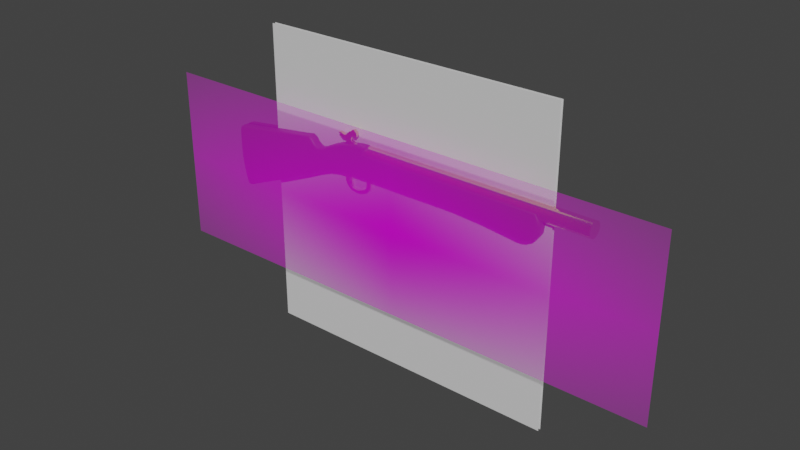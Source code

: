 # Source: Blunderbuss.blend  (saved by Blender 4.0.36; exported with 4.5.12 LTS)
import bpy
from mathutils import Matrix  # noqa: F401  (used for matrix-valued properties, if any)

bpy.ops.wm.read_factory_settings(use_empty=True)
scene = bpy.context.scene
scene.name = 'Scene'

# ---- collections
col_collection = bpy.data.collections.new('Collection'); scene.collection.children.link(col_collection)

# ---- images (referenced by path relative to the original .blend; pixels are not part of the script)
import os
ASSET_DIR = os.environ.get("B2B_ASSET_DIR", "")  # directory of the original .blend (textures are referenced by path, not embedded)
HERE = os.path.dirname(os.path.abspath(__file__))  # packed textures are extracted next to this script under _unpacked/

def load_image(name, relpath, width, height, colorspace="sRGB"):
    """Load a texture the original file referenced (path relative to the .blend, or extracted next to this script)."""
    p = next((c for c in (os.path.join(HERE, relpath), os.path.join(ASSET_DIR, relpath)) if relpath and os.path.exists(c)), "")
    if p:
        img = bpy.data.images.load(p, check_existing=True)
        img.name = name
    else:  # same state as the original file: an image datablock whose file is absent (Cycles renders it pink)
        img = bpy.data.images.new(name, width, height)
        img.source = "FILE"
        img.filepath = "//" + (relpath or name)
    img.colorspace_settings.name = colorspace
    return img
img_blunderbuss_reference_image_webp = load_image('Blunderbuss reference image.webp', 'Blunderbuss reference image.webp', 1024, 1024, 'sRGB')

# ---- materials (node trees are filled in below, after node groups)
mat_gold = bpy.data.materials.new('Gold')
mat_gold.use_transparent_shadow = False
mat_blunderbuss_reference_image = bpy.data.materials.new('Blunderbuss reference image')
mat_blunderbuss_reference_image.surface_render_method = 'BLENDED'
mat_blunderbuss_reference_image.blend_method = 'BLEND'
mat_wood = bpy.data.materials.new('Wood')
mat_wood.use_transparent_shadow = False

# ---- node groups
ng_auto_smooth = bpy.data.node_groups.new('Auto Smooth', 'GeometryNodeTree')
_s = ng_auto_smooth.interface.new_socket(name='Geometry', in_out='OUTPUT', socket_type='NodeSocketGeometry')
_s = ng_auto_smooth.interface.new_socket(name='Geometry', in_out='INPUT', socket_type='NodeSocketGeometry')
_s = ng_auto_smooth.interface.new_socket(name='Angle', in_out='INPUT', socket_type='NodeSocketFloat')
_s.subtype = 'ANGLE'
_s.min_value = 0.0
_s.max_value = 3.142
ng_auto_smooth.is_modifier = True
_N = ng_auto_smooth.nodes; _L = ng_auto_smooth.links
n0 = _N.new('NodeGroupOutput'); n0.name = 'Group Output'; n0.location = (480, -100)
n1 = _N.new('NodeGroupInput'); n1.name = 'Group Input'; n1.location = (-420, -300)
n2 = _N.new('NodeGroupInput'); n2.name = 'Group Input.001'; n2.location = (-60, -100)
n3 = _N.new('GeometryNodeSetShadeSmooth'); n3.name = 'Set Shade Smooth'; n3.location = (120, -100)
n3.domain = 'EDGE'
n4 = _N.new('GeometryNodeSetShadeSmooth'); n4.name = 'Set Shade Smooth.001'; n4.location = (300, -100)
n5 = _N.new('GeometryNodeInputMeshEdgeAngle'); n5.name = 'Edge Angle'; n5.location = (-420, -220)
n6 = _N.new('GeometryNodeInputEdgeSmooth'); n6.name = 'Is Edge Smooth'; n6.location = (-60, -160)
n7 = _N.new('GeometryNodeInputShadeSmooth'); n7.name = 'Is Face Smooth'; n7.location = (-240, -340)
n8 = _N.new('FunctionNodeBooleanMath'); n8.name = 'Boolean Math'; n8.location = (-60, -220)
n9 = _N.new('FunctionNodeCompare'); n9.name = 'Compare'; n9.location = (-240, -180)
n9.operation = 'LESS_EQUAL'
_L.new(n5.outputs[0], n9.inputs[0])
_L.new(n4.outputs[0], n0.inputs[0])
_L.new(n1.outputs[1], n9.inputs[1])
_L.new(n9.outputs[0], n8.inputs[0])
_L.new(n7.outputs[0], n8.inputs[1])
_L.new(n2.outputs[0], n3.inputs[0])
_L.new(n6.outputs[0], n3.inputs[1])
_L.new(n3.outputs[0], n4.inputs[0])
_L.new(n8.outputs[0], n3.inputs[2])
n0.is_active_output = True

# ---- material node trees
mat_gold.use_nodes = True; mat_gold.node_tree.nodes.clear()
_N = mat_gold.node_tree.nodes; _L = mat_gold.node_tree.links
n0 = _N.new('ShaderNodeBsdfPrincipled'); n0.name = 'Principled BSDF'; n0.location = (10, 300)
n0.inputs[0].default_value = (0.8001, 0.6722, 0.006913, 1.0)
n0.inputs[1].default_value = 1.0
n0.inputs[2].default_value = 0.1477
n0.inputs[3].default_value = 1.45
n1 = _N.new('ShaderNodeOutputMaterial'); n1.name = 'Material Output'; n1.location = (300, 300)
_L.new(n0.outputs[0], n1.inputs[0])
n1.is_active_output = True
mat_blunderbuss_reference_image.use_nodes = True; mat_blunderbuss_reference_image.node_tree.nodes.clear()
_N = mat_blunderbuss_reference_image.node_tree.nodes; _L = mat_blunderbuss_reference_image.node_tree.links
n0 = _N.new('ShaderNodeOutputMaterial'); n0.name = 'Material Output'; n0.location = (300, 300)
n1 = _N.new('ShaderNodeTexImage'); n1.name = 'Image Texture'; n1.location = (-200, 300)
n1.image = img_blunderbuss_reference_image_webp
n1.extension = 'CLIP'
n2 = _N.new('ShaderNodeBsdfPrincipled'); n2.name = 'Principled BSDF'; n2.location = (0, 300)
n2.inputs[3].default_value = 1.45
_L.new(n1.outputs[0], n2.inputs[0])
_L.new(n1.outputs[1], n2.inputs[4])
_L.new(n2.outputs[0], n0.inputs[0])
n0.is_active_output = True
mat_wood.use_nodes = True; mat_wood.node_tree.nodes.clear()
_N = mat_wood.node_tree.nodes; _L = mat_wood.node_tree.links
n0 = _N.new('ShaderNodeBsdfPrincipled'); n0.name = 'Principled BSDF'; n0.location = (10, 300)
n0.inputs[0].default_value = (0.1197, 0.04306, 0.009441, 1.0)
n0.inputs[3].default_value = 1.45
n1 = _N.new('ShaderNodeOutputMaterial'); n1.name = 'Material Output'; n1.location = (300, 300)
_L.new(n0.outputs[0], n1.inputs[0])
n1.is_active_output = True

# ---- world
world_world = bpy.data.worlds.new('World'); scene.world = world_world
world_world.use_nodes = True; world_world.node_tree.nodes.clear()
_N = world_world.node_tree.nodes; _L = world_world.node_tree.links
n0 = _N.new('ShaderNodeOutputWorld'); n0.name = 'World Output'; n0.location = (300, 300)
n1 = _N.new('ShaderNodeBackground'); n1.name = 'Background'; n1.location = (10, 300)
n1.inputs[0].default_value = (0.05088, 0.05088, 0.05088, 1.0)
_L.new(n1.outputs[0], n0.inputs[0])
n0.is_active_output = True
world_world.color = (0.05088, 0.05088, 0.05088)
world_world.use_sun_shadow = False
world_world.sun_shadow_jitter_overblur = 0.0

# ---- meshes
me_cylinder_008 = bpy.data.meshes.new('Cylinder.008')
me_cylinder_008.from_pydata([(0.0, 0.3048, -0.3048), (0.0, 0.3048, 0.3048), (0.05946, 0.2989, -0.3048), (0.05946, 0.2989, 0.3048), (0.1166, 0.2816, -0.3048), (0.1166, 0.2816, 0.3048), (0.1693, 0.2534, -0.3048), (0.1693, 0.2534, 0.3048), (0.2155, 0.2155, -0.3048), (0.2155, 0.2155, 0.3048), (0.2534, 0.1693, -0.3048), (0.2534, 0.1693, 0.3048), (0.2816, 0.1166, -0.3048), (0.2816, 0.1166, 0.3048), (0.2989, 0.05946, -0.3048), (0.2989, 0.05946, 0.3048), (0.3048, 0.0, -0.3048), (0.3048, 0.0, 0.3048), (0.2989, -0.05946, -0.3048), (0.2989, -0.05946, 0.3048), (0.2816, -0.1166, -0.3048), (0.2816, -0.1166, 0.3048), (0.2534, -0.1693, -0.3048), (0.2534, -0.1693, 0.3048), (0.2155, -0.2155, -0.3048), (0.2155, -0.2155, 0.3048), (0.1693, -0.2534, -0.3048), (0.1693, -0.2534, 0.3048), (0.1166, -0.2816, -0.3048), (0.1166, -0.2816, 0.3048), (0.05946, -0.2989, -0.3048), (0.05946, -0.2989, 0.3048), (0.0, -0.3048, -0.3048), (0.0, -0.3048, 0.3048), (-0.05946, -0.2989, -0.3048), (-0.05946, -0.2989, 0.3048), (-0.1166, -0.2816, -0.3048), (-0.1166, -0.2816, 0.3048), (-0.1693, -0.2534, -0.3048), (-0.1693, -0.2534, 0.3048), (-0.2155, -0.2155, -0.3048), (-0.2155, -0.2155, 0.3048), (-0.2534, -0.1693, -0.3048), (-0.2534, -0.1693, 0.3048), (-0.2816, -0.1166, -0.3048), (-0.2816, -0.1166, 0.3048), (-0.2989, -0.05946, -0.3048), (-0.2989, -0.05946, 0.3048), (-0.3048, 0.0, -0.3048), (-0.3048, 0.0, 0.3048), (-0.2989, 0.05946, -0.3048), (-0.2989, 0.05946, 0.3048), (-0.2816, 0.1166, -0.3048), (-0.2816, 0.1166, 0.3048), (-0.2534, 0.1693, -0.3048), (-0.2534, 0.1693, 0.3048), (-0.2155, 0.2155, -0.3048), (-0.2155, 0.2155, 0.3048), (-0.1693, 0.2534, -0.3048), (-0.1693, 0.2534, 0.3048), (-0.1166, 0.2816, -0.3048), (-0.1166, 0.2816, 0.3048), (-0.05946, 0.2989, -0.3048), (-0.05946, 0.2989, 0.3048)], [], [(0, 1, 3, 2), (2, 3, 5, 4), (4, 5, 7, 6), (6, 7, 9, 8), (8, 9, 11, 10), (10, 11, 13, 12), (12, 13, 15, 14), (14, 15, 17, 16), (16, 17, 19, 18), (18, 19, 21, 20), (20, 21, 23, 22), (22, 23, 25, 24), (24, 25, 27, 26), (26, 27, 29, 28), (28, 29, 31, 30), (30, 31, 33, 32), (32, 33, 35, 34), (34, 35, 37, 36), (36, 37, 39, 38), (38, 39, 41, 40), (40, 41, 43, 42), (42, 43, 45, 44), (44, 45, 47, 46), (46, 47, 49, 48), (48, 49, 51, 50), (50, 51, 53, 52), (52, 53, 55, 54), (54, 55, 57, 56), (56, 57, 59, 58), (58, 59, 61, 60), (3, 1, 63, 61, 59, 57, 55, 53, 51, 49, 47, 45, 43, 41, 39, 37, 35, 33, 31, 29, 27, 25, 23, 21, 19, 17, 15, 13, 11, 9, 7, 5), (60, 61, 63, 62), (62, 63, 1, 0), (0, 2, 4, 6, 8, 10, 12, 14, 16, 18, 20, 22, 24, 26, 28, 30, 32, 34, 36, 38, 40, 42, 44, 46, 48, 50, 52, 54, 56, 58, 60, 62)])
_uv = me_cylinder_008.uv_layers.new(name='UVMap')
_uv.uv.foreach_set('vector', [1.0, 0.5, 1.0, 1.0, 0.9688, 1.0, 0.9688, 0.5, 0.9688, 0.5, 0.9688, 1.0, 0.9375, 1.0, 0.9375, 0.5, 0.9375, 0.5, 0.9375, 1.0, 0.9062, 1.0, 0.9062, 0.5, 0.9062, 0.5, 0.9062, 1.0, 0.875, 1.0, 0.875, 0.5, 0.875, 0.5, 0.875, 1.0, 0.8438, 1.0, 0.8438, 0.5, 0.8438, 0.5, 0.8438, 1.0, 0.8125, 1.0, 0.8125, 0.5, 0.8125, 0.5, 0.8125, 1.0, 0.7812, 1.0, 0.7812, 0.5, 0.7812, 0.5, 0.7812, 1.0, 0.75, 1.0, 0.75, 0.5, 0.75, 0.5, 0.75, 1.0, 0.7188, 1.0, 0.7188, 0.5, 0.7188, 0.5, 0.7188, 1.0, 0.6875, 1.0, 0.6875, 0.5, 0.6875, 0.5, 0.6875, 1.0, 0.6562, 1.0, 0.6562, 0.5, 0.6562, 0.5, 0.6562, 1.0, 0.625, 1.0, 0.625, 0.5, 0.625, 0.5, 0.625, 1.0, 0.5938, 1.0, 0.5938, 0.5, 0.5938, 0.5, 0.5938, 1.0, 0.5625, 1.0, 0.5625, 0.5, 0.5625, 0.5, 0.5625, 1.0, 0.5312, 1.0, 0.5312, 0.5, 0.5312, 0.5, 0.5312, 1.0, 0.5, 1.0, 0.5, 0.5, 0.5, 0.5, 0.5, 1.0, 0.4688, 1.0, 0.4688, 0.5, 0.4688, 0.5, 0.4688, 1.0, 0.4375, 1.0, 0.4375, 0.5, 0.4375, 0.5, 0.4375, 1.0, 0.4062, 1.0, 0.4062, 0.5, 0.4062, 0.5, 0.4062, 1.0, 0.375, 1.0, 0.375, 0.5, 0.375, 0.5, 0.375, 1.0, 0.3438, 1.0, 0.3438, 0.5, 0.3438, 0.5, 0.3438, 1.0, 0.3125, 1.0, 0.3125, 0.5, 0.3125, 0.5, 0.3125, 1.0, 0.2812, 1.0, 0.2812, 0.5, 0.2812, 0.5, 0.2812, 1.0, 0.25, 1.0, 0.25, 0.5, 0.25, 0.5, 0.25, 1.0, 0.2188, 1.0, 0.2188, 0.5, 0.2188, 0.5, 0.2188, 1.0, 0.1875, 1.0, 0.1875, 0.5, 0.1875, 0.5, 0.1875, 1.0, 0.1562, 1.0, 0.1562, 0.5, 0.1562, 0.5, 0.1562, 1.0, 0.125, 1.0, 0.125, 0.5, 0.125, 0.5, 0.125, 1.0, 0.09375, 1.0, 0.09375, 0.5, 0.09375, 0.5, 0.09375, 1.0, 0.0625, 1.0, 0.0625, 0.5, 0.2968, 0.4854, 0.25, 0.49, 0.2032, 0.4854, 0.1582, 0.4717, 0.1167, 0.4496, 0.08029, 0.4197, 0.05045, 0.3833, 0.02827, 0.3418, 0.01461, 0.2968, 0.01, 0.25, 0.01461, 0.2032, 0.02827, 0.1582, 0.05045, 0.1167, 0.08029, 0.08029, 0.1167, 0.05045, 0.1582, 0.02827, 0.2032, 0.01461, 0.25, 0.01, 0.2968, 0.01461, 0.3418, 0.02827, 0.3833, 0.05045, 0.4197, 0.08029, 0.4496, 0.1167, 0.4717, 0.1582, 0.4854, 0.2032, 0.49, 0.25, 0.4854, 0.2968, 0.4717, 0.3418, 0.4496, 0.3833, 0.4197, 0.4197, 0.3833, 0.4496, 0.3418, 0.4717, 0.0625, 0.5, 0.0625, 1.0, 0.03125, 1.0, 0.03125, 0.5, 0.03125, 0.5, 0.03125, 1.0, 0.0, 1.0, 0.0, 0.5, 0.75, 0.49, 0.7968, 0.4854, 0.8418, 0.4717, 0.8833, 0.4496, 0.9197, 0.4197, 0.9496, 0.3833, 0.9717, 0.3418, 0.9854, 0.2968, 0.99, 0.25, 0.9854, 0.2032, 0.9717, 0.1582, 0.9496, 0.1167, 0.9197, 0.08029, 0.8833, 0.05045, 0.8418, 0.02827, 0.7968, 0.01461, 0.75, 0.01, 0.7032, 0.01461, 0.6582, 0.02827, 0.6167, 0.05045, 0.5803, 0.08029, 0.5504, 0.1167, 0.5283, 0.1582, 0.5146, 0.2032, 0.51, 0.25, 0.5146, 0.2968, 0.5283, 0.3418, 0.5504, 0.3833, 0.5803, 0.4197, 0.6167, 0.4496, 0.6582, 0.4717, 0.7032, 0.4854])
me_cylinder_008.materials.append(mat_gold)
me_cylinder_008.update()
me_blunderbuss_reference_image = bpy.data.meshes.new('Blunderbuss reference image')
me_blunderbuss_reference_image.from_pydata([(-1.499, -0.5, 0.0), (1.499, -0.5, 0.0), (-1.499, 0.5, 0.0), (1.499, 0.5, 0.0)], [], [(0, 1, 3, 2)])
_uv = me_blunderbuss_reference_image.uv_layers.new(name='UVMap')
_uv.uv.foreach_set('vector', [0.0, 0.0, 1.0, 0.0, 1.0, 1.0, 0.0, 1.0])
me_blunderbuss_reference_image.materials.append(mat_blunderbuss_reference_image)
me_blunderbuss_reference_image.update()
me_plane = bpy.data.meshes.new('Plane')
me_plane.from_pydata([(-0.06682, 0.1107, 0.01576), (-0.06871, 0.1126, 0.0131), (-0.06731, 0.1112, 0.01567), (-0.06777, 0.1116, 0.0154), (-0.06816, 0.112, 0.01498), (-0.06846, 0.1123, 0.01443), (-0.06865, 0.1125, 0.01379), (-0.07525, 0.1052, 0.0131), (-0.07328, 0.1034, 0.01576), (-0.07518, 0.1051, 0.01379), (-0.07499, 0.105, 0.01443), (-0.07467, 0.1047, 0.01498), (-0.07427, 0.1043, 0.0154), (-0.07379, 0.1039, 0.01567), (-0.06066, 0.1163, 0.01576), (-0.06229, 0.1184, 0.0131), (-0.06108, 0.1169, 0.01567), (-0.06148, 0.1174, 0.0154), (-0.06181, 0.1178, 0.01498), (-0.06207, 0.1181, 0.01443), (-0.06224, 0.1184, 0.01379), (-0.05453, 0.1204, 0.01576), (-0.05576, 0.1227, 0.0131), (-0.05484, 0.121, 0.01567), (-0.05514, 0.1216, 0.0154), (-0.0554, 0.1221, 0.01498), (-0.05559, 0.1224, 0.01443), (-0.05572, 0.1227, 0.01379), (-0.08064, 0.09934, 0.0131), (-0.07896, 0.09724, 0.01576), (-0.08058, 0.09927, 0.01379), (-0.08042, 0.09906, 0.01443), (-0.08015, 0.09873, 0.01498), (-0.0798, 0.09829, 0.0154), (-0.0794, 0.09779, 0.01567), (-0.0458, 0.1238, 0.01576), (-0.0467, 0.1263, 0.0131), (-0.04604, 0.1245, 0.01567), (-0.04625, 0.1251, 0.0154), (-0.04644, 0.1256, 0.01498), (-0.04658, 0.126, 0.01443), (-0.04667, 0.1262, 0.01379), (-0.03987, 0.1257, 0.01576), (-0.04039, 0.1283, 0.0131), (-0.04001, 0.1264, 0.01567), (-0.04013, 0.127, 0.0154), (-0.04024, 0.1276, 0.01498), (-0.04032, 0.128, 0.01443), (-0.04037, 0.1283, 0.01379), (-0.08374, 0.09756, 0.0131), (-0.08388, 0.09442, 0.01576), (-0.08374, 0.09745, 0.01379), (-0.08376, 0.09714, 0.01443), (-0.08378, 0.09664, 0.01498), (-0.08381, 0.09599, 0.0154), (-0.08384, 0.09523, 0.01567), (-0.08591, 0.09909, 0.0131), (-0.08785, 0.0972, 0.01576), (-0.08598, 0.09902, 0.01379), (-0.08617, 0.09883, 0.01443), (-0.08648, 0.09853, 0.01498), (-0.08688, 0.09814, 0.0154), (-0.08735, 0.09769, 0.01567), (-0.08844, 0.1029, 0.0131), (-0.09084, 0.1017, 0.01576), (-0.08852, 0.1029, 0.01379), (-0.08876, 0.1027, 0.01443), (-0.08914, 0.1026, 0.01498), (-0.08964, 0.1023, 0.0154), (-0.09022, 0.102, 0.01567), (-0.09108, 0.1105, 0.0131), (-0.0935, 0.1094, 0.01576), (-0.09116, 0.1105, 0.01379), (-0.0914, 0.1104, 0.01443), (-0.09179, 0.1102, 0.01498), (-0.09229, 0.11, 0.0154), (-0.09287, 0.1097, 0.01567), (-0.09314, 0.1141, 0.0131), (-0.09523, 0.1124, 0.01576), (-0.09321, 0.114, 0.01379), (-0.09342, 0.1139, 0.01443), (-0.09375, 0.1136, 0.01498), (-0.09419, 0.1133, 0.0154), (-0.09469, 0.1129, 0.01567), (-0.09452, 0.1154, 0.0131), (-0.09539, 0.1126, 0.01576), (-0.09455, 0.1153, 0.01379), (-0.09463, 0.115, 0.01443), (-0.09477, 0.1145, 0.01498), (-0.09495, 0.114, 0.0154), (-0.09517, 0.1133, 0.01567), (-0.09635, 0.1151, 0.0131), (-0.09569, 0.1125, 0.01576), (-0.09633, 0.115, 0.01379), (-0.09626, 0.1148, 0.01443), (-0.09616, 0.1144, 0.01498), (-0.09602, 0.1138, 0.0154), (-0.09586, 0.1132, 0.01567), (-0.1024, 0.1128, 0.0131), (-0.1016, 0.1103, 0.01576), (-0.1024, 0.1127, 0.01379), (-0.1023, 0.1125, 0.01443), (-0.1022, 0.1121, 0.01498), (-0.102, 0.1116, 0.0154), (-0.1018, 0.111, 0.01567), (-0.174, 0.09044, 0.0131), (-0.1726, 0.08807, 0.01576), (-0.1739, 0.09035, 0.01379), (-0.1738, 0.09012, 0.01443), (-0.1736, 0.08974, 0.01498), (-0.1733, 0.08925, 0.0154), (-0.173, 0.08868, 0.01567), (-0.1757, 0.08891, 0.0131), (-0.1735, 0.0873, 0.01576), (-0.1756, 0.08885, 0.01379), (-0.1754, 0.08869, 0.01443), (-0.1751, 0.08844, 0.01498), (-0.1746, 0.0881, 0.0154), (-0.1741, 0.08772, 0.01567), (-0.1773, 0.08535, 0.0131), (-0.1747, 0.08468, 0.01576), (-0.1772, 0.08532, 0.01379), (-0.177, 0.08526, 0.01443), (-0.1765, 0.08515, 0.01498), (-0.176, 0.08501, 0.0154), (-0.1754, 0.08485, 0.01567), (-0.1776, 0.08077, 0.0131), (-0.175, 0.08065, 0.01576), (-0.1776, 0.08076, 0.01379), (-0.1773, 0.08075, 0.01443), (-0.1769, 0.08073, 0.01498), (-0.1763, 0.08071, 0.0154), (-0.1757, 0.08068, 0.01567), (-0.178, 0.0594, 0.0131), (-0.1753, 0.05939, 0.01576), (-0.1779, 0.05939, 0.01379), (-0.1776, 0.05939, 0.01443), (-0.1772, 0.05939, 0.01498), (-0.1767, 0.05939, 0.0154), (-0.176, 0.05939, 0.01567), (-0.1778, 0.03853, 0.0131), (-0.1751, 0.03859, 0.01576), (-0.1777, 0.03853, 0.01379), (-0.1774, 0.03854, 0.01443), (-0.177, 0.03855, 0.01498), (-0.1764, 0.03856, 0.0154), (-0.1758, 0.03858, 0.01567), (-0.177, 0.01487, 0.0131), (-0.1743, 0.01503, 0.01576), (-0.1769, 0.01488, 0.01379), (-0.1766, 0.01489, 0.01443), (-0.1762, 0.01492, 0.01498), (-0.1756, 0.01495, 0.0154), (-0.175, 0.01499, 0.01567), (-0.1754, -0.003194, 0.0131), (-0.1727, -0.00293, 0.01576), (-0.1753, -0.003185, 0.01379), (-0.175, -0.003159, 0.01443), (-0.1746, -0.003117, 0.01498), (-0.174, -0.003062, 0.0154), (-0.1734, -0.002998, 0.01567), (-0.1733, -0.02177, 0.0131), (-0.1707, -0.02134, 0.01576), (-0.1732, -0.02175, 0.01379), (-0.1729, -0.02171, 0.01443), (-0.1725, -0.02164, 0.01498), (-0.172, -0.02155, 0.0154), (-0.1713, -0.02145, 0.01567), (-0.1719, -0.02813, 0.0131), (-0.1695, -0.02693, 0.01576), (-0.1718, -0.02809, 0.01379), (-0.1716, -0.02797, 0.01443), (-0.1712, -0.02778, 0.01498), (-0.1707, -0.02753, 0.0154), (-0.1701, -0.02724, 0.01567), (-0.1704, -0.02991, 0.0131), (-0.1689, -0.02761, 0.01576), (-0.1704, -0.02983, 0.01379), (-0.1702, -0.0296, 0.01443), (-0.17, -0.02924, 0.01498), (-0.1697, -0.02876, 0.0154), (-0.1693, -0.02821, 0.01567), (-0.1688, -0.03042, 0.0131), (-0.1689, -0.02761, 0.01576), (-0.1688, -0.03032, 0.01379), (-0.1688, -0.03004, 0.01443), (-0.1688, -0.0296, 0.01498), (-0.1689, -0.02902, 0.0154), (-0.1689, -0.02834, 0.01567), (-0.1668, -0.02966, 0.0131), (-0.1682, -0.02736, 0.01576), (-0.1668, -0.02958, 0.01379), (-0.1669, -0.02935, 0.01443), (-0.1672, -0.02898, 0.01498), (-0.1675, -0.02851, 0.0154), (-0.1678, -0.02795, 0.01567), (-0.1603, -0.01982, 0.01576), (-0.1585, -0.02177, 0.0131), (-0.1598, -0.02033, 0.01567), (-0.1594, -0.02079, 0.0154), (-0.159, -0.0212, 0.01498), (-0.1587, -0.02151, 0.01443), (-0.1586, -0.0217, 0.01379), (-0.1419, -0.00302, 0.01576), (-0.1402, -0.004975, 0.0131), (-0.1415, -0.003526, 0.01567), (-0.1411, -0.003998, 0.0154), (-0.1407, -0.004403, 0.01498), (-0.1404, -0.004713, 0.01443), (-0.1402, -0.004909, 0.01379), (-0.1227, 0.01105, 0.0131), (-0.1246, 0.01298, 0.01576), (-0.1228, 0.01112, 0.01379), (-0.123, 0.01131, 0.01443), (-0.1233, 0.01162, 0.01498), (-0.1236, 0.01201, 0.0154), (-0.1241, 0.01248, 0.01567), (-0.09578, 0.03726, 0.0131), (-0.09764, 0.03915, 0.01576), (-0.09584, 0.03732, 0.01379), (-0.09603, 0.03751, 0.01443), (-0.09632, 0.03781, 0.01498), (-0.09671, 0.0382, 0.0154), (-0.09716, 0.03866, 0.01567), (-0.07903, 0.05431, 0.0131), (-0.08081, 0.05629, 0.01576), (-0.0791, 0.05437, 0.01379), (-0.07927, 0.05457, 0.01443), (-0.07955, 0.05489, 0.01498), (-0.07992, 0.0553, 0.0154), (-0.08035, 0.05578, 0.01567), (-0.06963, 0.06169, 0.0131), (-0.07098, 0.064, 0.01576), (-0.06968, 0.06176, 0.01379), (-0.06981, 0.062, 0.01443), (-0.07003, 0.06236, 0.01498), (-0.07031, 0.06284, 0.0154), (-0.07063, 0.0634, 0.01567), (-0.0616, 0.06784, 0.01576), (-0.06092, 0.06525, 0.0131), (-0.06142, 0.06717, 0.01567), (-0.06126, 0.06654, 0.0154), (-0.06112, 0.06601, 0.01498), (-0.06101, 0.06559, 0.01443), (-0.06094, 0.06534, 0.01379), (-0.03318, 0.07192, 0.01576), (-0.03298, 0.06927, 0.0131), (-0.03313, 0.07123, 0.01567), (-0.03308, 0.07059, 0.0154), (-0.03304, 0.07004, 0.01498), (-0.03301, 0.06962, 0.01443), (-0.03299, 0.06936, 0.01379), (-0.01505, 0.06957, 0.0131), (-0.01505, 0.07223, 0.01576), (-0.01505, 0.06966, 0.01379), (-0.01505, 0.06993, 0.01443), (-0.01505, 0.07035, 0.01498), (-0.01505, 0.0709, 0.0154), (-0.01505, 0.07154, 0.01567), (0.006737, 0.06932, 0.0131), (0.006723, 0.07197, 0.01576), (0.006737, 0.06941, 0.01379), (0.006735, 0.06967, 0.01443), (0.006733, 0.0701, 0.01498), (0.00673, 0.07065, 0.0154), (0.006727, 0.07129, 0.01567), (0.03265, 0.06983, 0.0131), (0.03264, 0.07248, 0.01576), (0.03265, 0.06992, 0.01379), (0.03265, 0.07018, 0.01443), (0.03265, 0.0706, 0.01498), (0.03265, 0.07115, 0.0154), (0.03264, 0.07179, 0.01567), (0.05306, 0.06957, 0.0131), (0.05325, 0.07222, 0.01576), (0.05307, 0.06966, 0.01379), (0.05309, 0.06993, 0.01443), (0.05312, 0.07035, 0.01498), (0.05316, 0.0709, 0.0154), (0.0532, 0.07154, 0.01567), (0.06476, 0.06805, 0.0131), (0.0651, 0.07068, 0.01576), (0.06477, 0.06814, 0.01379), (0.06481, 0.0684, 0.01443), (0.06486, 0.06882, 0.01498), (0.06493, 0.06936, 0.0154), (0.06501, 0.07, 0.01567), (0.07462, 0.06677, 0.0131), (0.07501, 0.0694, 0.01576), (0.07463, 0.06686, 0.01379), (0.07467, 0.06713, 0.01443), (0.07474, 0.06754, 0.01498), (0.07482, 0.06809, 0.0154), (0.07491, 0.06872, 0.01567), (0.08207, 0.0655, 0.0131), (0.08261, 0.0681, 0.01576), (0.08209, 0.06559, 0.01379), (0.08215, 0.06585, 0.01443), (0.08223, 0.06626, 0.01498), (0.08234, 0.0668, 0.0154), (0.08247, 0.06743, 0.01567), (0.09056, 0.06347, 0.0131), (0.09121, 0.06604, 0.01576), (0.09058, 0.06355, 0.01379), (0.09065, 0.06381, 0.01443), (0.09075, 0.06422, 0.01498), (0.09088, 0.06475, 0.0154), (0.09104, 0.06537, 0.01567), (0.09927, 0.06118, 0.0131), (0.09993, 0.06375, 0.01576), (0.0993, 0.06126, 0.01379), (0.09936, 0.06152, 0.01443), (0.09947, 0.06193, 0.01498), (0.0996, 0.06246, 0.0154), (0.09976, 0.06308, 0.01567), (0.1066, 0.0594, 0.0131), (0.1072, 0.06198, 0.01576), (0.1066, 0.05948, 0.01379), (0.1067, 0.05974, 0.01443), (0.1068, 0.06015, 0.01498), (0.1069, 0.06069, 0.0154), (0.1071, 0.06131, 0.01567), (0.1133, 0.05787, 0.0131), (0.1137, 0.0605, 0.01576), (0.1133, 0.05796, 0.01379), (0.1133, 0.05822, 0.01443), (0.1134, 0.05864, 0.01498), (0.1135, 0.05918, 0.0154), (0.1136, 0.05982, 0.01567), (0.1167, 0.05761, 0.0131), (0.1163, 0.06031, 0.01576), (0.1167, 0.05771, 0.01379), (0.1167, 0.05797, 0.01443), (0.1166, 0.0584, 0.01498), (0.1165, 0.05896, 0.0154), (0.1164, 0.05961, 0.01567), (0.1193, 0.05863, 0.0131), (0.1182, 0.06102, 0.01576), (0.1193, 0.05871, 0.01379), (0.1192, 0.05895, 0.01443), (0.119, 0.05933, 0.01498), (0.1188, 0.05983, 0.0154), (0.1185, 0.0604, 0.01567), (0.1227, 0.06067, 0.0131), (0.1209, 0.06269, 0.01576), (0.1226, 0.06074, 0.01379), (0.1224, 0.06094, 0.01443), (0.1221, 0.06126, 0.01498), (0.1218, 0.06168, 0.0154), (0.1213, 0.06217, 0.01567), (0.1263, 0.06525, 0.0131), (0.124, 0.06658, 0.01576), (0.1263, 0.06529, 0.01379), (0.126, 0.06543, 0.01443), (0.1257, 0.06564, 0.01498), (0.1252, 0.06591, 0.0154), (0.1246, 0.06624, 0.01567), (0.1289, 0.07186, 0.0131), (0.1263, 0.07265, 0.01576), (0.1288, 0.07189, 0.01379), (0.1285, 0.07197, 0.01443), (0.1281, 0.07209, 0.01498), (0.1276, 0.07226, 0.0154), (0.127, 0.07245, 0.01567), (0.1305, 0.07848, 0.0131), (0.1278, 0.07887, 0.01576), (0.1304, 0.07849, 0.01379), (0.1301, 0.07853, 0.01443), (0.1297, 0.07859, 0.01498), (0.1291, 0.07867, 0.0154), (0.1285, 0.07876, 0.01567), (0.1308, 0.08484, 0.0131), (0.1282, 0.08497, 0.01576), (0.1307, 0.08484, 0.01379), (0.1305, 0.08486, 0.01443), (0.13, 0.08488, 0.01498), (0.1295, 0.0849, 0.0154), (0.1288, 0.08493, 0.01567), (0.1312, 0.09247, 0.0131), (0.1285, 0.09257, 0.01576), (0.1311, 0.09247, 0.01379), (0.1308, 0.09248, 0.01443), (0.1304, 0.0925, 0.01498), (0.1298, 0.09252, 0.0154), (0.1292, 0.09254, 0.01567), (0.1313, 0.09731, 0.0131), (0.1286, 0.09709, 0.01576), (0.1312, 0.0973, 0.01379), (0.1309, 0.09728, 0.01443), (0.1305, 0.09724, 0.01498), (0.1299, 0.0972, 0.0154), (0.1293, 0.09715, 0.01567), (0.1279, 0.1151, 0.0131), (0.1257, 0.1125, 0.01576), (0.1279, 0.115, 0.01379), (0.1276, 0.1148, 0.01443), (0.1273, 0.1144, 0.01498), (0.1268, 0.1138, 0.0154), (0.1263, 0.1132, 0.01567), (0.09778, 0.1159, 0.0131), (0.09777, 0.1132, 0.01576), (0.09778, 0.1158, 0.01379), (0.09778, 0.1155, 0.01443), (0.09778, 0.1151, 0.01498), (0.09778, 0.1146, 0.0154), (0.09778, 0.1139, 0.01567), (0.06912, 0.1154, 0.0131), (0.06917, 0.1127, 0.01576), (0.06912, 0.1153, 0.01379), (0.06912, 0.115, 0.01443), (0.06913, 0.1146, 0.01498), (0.06914, 0.114, 0.0154), (0.06916, 0.1134, 0.01567), (0.03242, 0.1146, 0.0131), (0.03246, 0.112, 0.01576), (0.03242, 0.1145, 0.01379), (0.03243, 0.1143, 0.01443), (0.03243, 0.1138, 0.01498), (0.03244, 0.1133, 0.0154), (0.03245, 0.1126, 0.01567), (0.007425, 0.1146, 0.0131), (0.007387, 0.112, 0.01576), (0.007424, 0.1145, 0.01379), (0.00742, 0.1143, 0.01443), (0.007414, 0.1138, 0.01498), (0.007406, 0.1133, 0.0154), (0.007397, 0.1126, 0.01567), (-0.02113, 0.1154, 0.0131), (-0.0212, 0.1127, 0.01576), (-0.02113, 0.1153, 0.01379), (-0.02114, 0.115, 0.01443), (-0.02115, 0.1146, 0.01498), (-0.02116, 0.114, 0.0154), (-0.02118, 0.1134, 0.01567), (-0.0287, 0.1156, 0.0131), (-0.02875, 0.113, 0.01576), (-0.0287, 0.1155, 0.01379), (-0.0287, 0.1153, 0.01443), (-0.02871, 0.1148, 0.01498), (-0.02872, 0.1143, 0.0154), (-0.02873, 0.1137, 0.01567), (-0.03408, 0.1156, 0.0131), (-0.03674, 0.113, 0.01576), (-0.03418, 0.1155, 0.01379), (-0.03444, 0.1153, 0.01443), (-0.03486, 0.1148, 0.01498), (-0.03541, 0.1143, 0.0154), (-0.03605, 0.1137, 0.01567), (-0.03408, 0.1289, 0.0131), (-0.03674, 0.126, 0.01576), (-0.03418, 0.1288, 0.01379), (-0.03444, 0.1285, 0.01443), (-0.03486, 0.128, 0.01498), (-0.03541, 0.1274, 0.0154), (-0.03605, 0.1267, 0.01567), (-0.03844, 0.07122, 0.01576), (-0.03824, 0.06857, 0.0131), (-0.03839, 0.07053, 0.01567), (-0.03834, 0.06989, 0.0154), (-0.0383, 0.06934, 0.01498), (-0.03827, 0.06892, 0.01443), (-0.03825, 0.06866, 0.01379), (-0.04735, 0.07106, 0.01576), (-0.04645, 0.06842, 0.0131), (-0.04712, 0.07037, 0.01567), (-0.0469, 0.06974, 0.0154), (-0.04672, 0.06919, 0.01498), (-0.04657, 0.06877, 0.01443), (-0.04648, 0.06851, 0.01379), (-0.04994, 0.06914, 0.01576), (-0.04908, 0.06647, 0.0131), (-0.04972, 0.06845, 0.01567), (-0.04951, 0.06781, 0.0154), (-0.04933, 0.06726, 0.01498), (-0.0492, 0.06683, 0.01443), (-0.04911, 0.06657, 0.01379), (-0.05116, 0.06915, 0.01576), (-0.05101, 0.0665, 0.0131), (-0.05112, 0.06847, 0.01567), (-0.05109, 0.06783, 0.0154), (-0.05106, 0.06728, 0.01498), (-0.05103, 0.06685, 0.01443), (-0.05102, 0.06659, 0.01379), (-0.06229, 0.1184, 0.006844), (-0.06871, 0.1126, 0.006844), (-0.07525, 0.1052, 0.006844), (-0.08064, 0.09934, 0.006844), (-0.05576, 0.1227, 0.006844), (-0.0467, 0.1263, 0.006844), (-0.08374, 0.09756, 0.006844), (-0.04039, 0.1283, 0.006844), (-0.03408, 0.1289, 0.006844), (-0.08591, 0.09909, 0.006844), (-0.08844, 0.1029, 0.006844), (-0.09108, 0.1105, 0.006844), (-0.09314, 0.1141, 0.006844), (-0.09452, 0.1154, 0.006844), (-0.09635, 0.1151, 0.006844), (-0.1024, 0.1128, 0.006844), (-0.174, 0.09044, 0.006844), (-0.1757, 0.08891, 0.006844), (-0.1773, 0.08535, 0.006844), (-0.1776, 0.08077, 0.006844), (-0.178, 0.0594, 0.006844), (-0.1778, 0.03853, 0.006844), (-0.177, 0.01487, 0.006844), (-0.1754, -0.003194, 0.006844), (-0.1733, -0.02177, 0.006844), (-0.1719, -0.02813, 0.006844), (-0.1704, -0.02991, 0.006844), (-0.1688, -0.03042, 0.006844), (-0.1668, -0.02966, 0.006844), (-0.1585, -0.02177, 0.006844), (-0.1402, -0.004975, 0.006844), (-0.1227, 0.01105, 0.006844), (-0.09578, 0.03726, 0.006844), (-0.07903, 0.05431, 0.006844), (-0.06963, 0.06169, 0.006844), (-0.06092, 0.06525, 0.006844), (-0.05101, 0.0665, 0.006844), (-0.03298, 0.06927, 0.006844), (-0.01505, 0.06957, 0.006844), (-0.03824, 0.06857, 0.006844), (0.006737, 0.06932, 0.006844), (0.03265, 0.06983, 0.006844), (0.05306, 0.06957, 0.006844), (0.06476, 0.06805, 0.006844), (0.07462, 0.06677, 0.006844), (0.08207, 0.0655, 0.006844), (0.09056, 0.06347, 0.006844), (0.09927, 0.06118, 0.006844), (0.1066, 0.0594, 0.006844), (0.1133, 0.05787, 0.006844), (0.1167, 0.05761, 0.006844), (0.1193, 0.05863, 0.006844), (0.1227, 0.06067, 0.006844), (0.1263, 0.06525, 0.006844), (0.1289, 0.07186, 0.006844), (0.1305, 0.07848, 0.006844), (0.1308, 0.08484, 0.006844), (0.1312, 0.09247, 0.006844), (0.1313, 0.09731, 0.006844), (0.1279, 0.1151, 0.006844), (0.09778, 0.1159, 0.006844), (0.06912, 0.1154, 0.006844), (0.03242, 0.1146, 0.006844), (0.007425, 0.1146, 0.006844), (-0.02113, 0.1154, 0.006844), (-0.0287, 0.1156, 0.006844), (-0.03408, 0.1156, 0.006844), (-0.04645, 0.06842, 0.006844), (-0.04908, 0.06647, 0.006844)], [], [(486, 489, 49, 28), (520, 521, 252, 246), (513, 514, 210, 204), (514, 515, 217, 210), (491, 490, 43, 448), (515, 516, 224, 217), (516, 517, 231, 224), (517, 518, 239, 231), (520, 246, 456, 522), (523, 524, 266, 259), (524, 525, 273, 266), (525, 526, 280, 273), (526, 527, 287, 280), (527, 528, 294, 287), (528, 529, 301, 294), (529, 530, 308, 301), (530, 531, 315, 308), (531, 532, 322, 315), (532, 533, 329, 322), (533, 534, 336, 329), (534, 535, 343, 336), (485, 486, 28, 7), (535, 536, 350, 343), (484, 485, 7, 1), (536, 537, 357, 350), (488, 487, 22, 36), (537, 538, 364, 357), (487, 483, 15, 22), (538, 539, 371, 364), (539, 540, 378, 371), (540, 541, 385, 378), (541, 542, 392, 385), (490, 488, 36, 43), (542, 543, 399, 392), (492, 493, 63, 56), (543, 544, 406, 399), (493, 494, 70, 63), (544, 545, 413, 406), (494, 495, 77, 70), (545, 546, 420, 413), (495, 496, 84, 77), (546, 547, 427, 420), (496, 497, 91, 84), (547, 548, 434, 427), (497, 498, 98, 91), (548, 549, 441, 434), (498, 499, 105, 98), (549, 491, 448, 441), (499, 500, 112, 105), (550, 522, 456, 463), (500, 501, 119, 112), (489, 492, 56, 49), (501, 502, 126, 119), (502, 503, 133, 126), (503, 504, 140, 133), (504, 505, 147, 140), (505, 506, 154, 147), (551, 550, 463, 470), (506, 507, 161, 154), (507, 508, 168, 161), (508, 509, 175, 168), (509, 510, 182, 175), (510, 511, 189, 182), (511, 512, 197, 189), (512, 513, 204, 197), (521, 523, 259, 252), (483, 484, 1, 15), (476, 238, 240, 478), (478, 240, 241, 479), (479, 241, 242, 480), (480, 242, 243, 481), (481, 243, 244, 482), (482, 244, 239, 477), (1, 7, 9, 6), (6, 9, 10, 5), (5, 10, 11, 4), (4, 11, 12, 3), (3, 12, 13, 2), (2, 13, 8, 0), (15, 1, 6, 20), (20, 6, 5, 19), (19, 5, 4, 18), (18, 4, 3, 17), (17, 3, 2, 16), (16, 2, 0, 14), (22, 15, 20, 27), (27, 20, 19, 26), (26, 19, 18, 25), (25, 18, 17, 24), (24, 17, 16, 23), (23, 16, 14, 21), (7, 28, 30, 9), (9, 30, 31, 10), (10, 31, 32, 11), (11, 32, 33, 12), (12, 33, 34, 13), (13, 34, 29, 8), (36, 22, 27, 41), (41, 27, 26, 40), (40, 26, 25, 39), (39, 25, 24, 38), (38, 24, 23, 37), (37, 23, 21, 35), (43, 36, 41, 48), (48, 41, 40, 47), (47, 40, 39, 46), (46, 39, 38, 45), (45, 38, 37, 44), (44, 37, 35, 42), (28, 49, 51, 30), (30, 51, 52, 31), (31, 52, 53, 32), (32, 53, 54, 33), (33, 54, 55, 34), (34, 55, 50, 29), (49, 56, 58, 51), (51, 58, 59, 52), (52, 59, 60, 53), (53, 60, 61, 54), (54, 61, 62, 55), (55, 62, 57, 50), (56, 63, 65, 58), (58, 65, 66, 59), (59, 66, 67, 60), (60, 67, 68, 61), (61, 68, 69, 62), (62, 69, 64, 57), (63, 70, 72, 65), (65, 72, 73, 66), (66, 73, 74, 67), (67, 74, 75, 68), (68, 75, 76, 69), (69, 76, 71, 64), (70, 77, 79, 72), (72, 79, 80, 73), (73, 80, 81, 74), (74, 81, 82, 75), (75, 82, 83, 76), (76, 83, 78, 71), (77, 84, 86, 79), (79, 86, 87, 80), (80, 87, 88, 81), (81, 88, 89, 82), (82, 89, 90, 83), (83, 90, 85, 78), (84, 91, 93, 86), (86, 93, 94, 87), (87, 94, 95, 88), (88, 95, 96, 89), (89, 96, 97, 90), (90, 97, 92, 85), (91, 98, 100, 93), (93, 100, 101, 94), (94, 101, 102, 95), (95, 102, 103, 96), (96, 103, 104, 97), (97, 104, 99, 92), (98, 105, 107, 100), (100, 107, 108, 101), (101, 108, 109, 102), (102, 109, 110, 103), (103, 110, 111, 104), (104, 111, 106, 99), (105, 112, 114, 107), (107, 114, 115, 108), (108, 115, 116, 109), (109, 116, 117, 110), (110, 117, 118, 111), (111, 118, 113, 106), (112, 119, 121, 114), (114, 121, 122, 115), (115, 122, 123, 116), (116, 123, 124, 117), (117, 124, 125, 118), (118, 125, 120, 113), (119, 126, 128, 121), (121, 128, 129, 122), (122, 129, 130, 123), (123, 130, 131, 124), (124, 131, 132, 125), (125, 132, 127, 120), (126, 133, 135, 128), (128, 135, 136, 129), (129, 136, 137, 130), (130, 137, 138, 131), (131, 138, 139, 132), (132, 139, 134, 127), (133, 140, 142, 135), (135, 142, 143, 136), (136, 143, 144, 137), (137, 144, 145, 138), (138, 145, 146, 139), (139, 146, 141, 134), (140, 147, 149, 142), (142, 149, 150, 143), (143, 150, 151, 144), (144, 151, 152, 145), (145, 152, 153, 146), (146, 153, 148, 141), (147, 154, 156, 149), (149, 156, 157, 150), (150, 157, 158, 151), (151, 158, 159, 152), (152, 159, 160, 153), (153, 160, 155, 148), (154, 161, 163, 156), (156, 163, 164, 157), (157, 164, 165, 158), (158, 165, 166, 159), (159, 166, 167, 160), (160, 167, 162, 155), (161, 168, 170, 163), (163, 170, 171, 164), (164, 171, 172, 165), (165, 172, 173, 166), (166, 173, 174, 167), (167, 174, 169, 162), (168, 175, 177, 170), (170, 177, 178, 171), (171, 178, 179, 172), (172, 179, 180, 173), (173, 180, 181, 174), (174, 181, 176, 169), (175, 182, 184, 177), (177, 184, 185, 178), (178, 185, 186, 179), (179, 186, 187, 180), (180, 187, 188, 181), (181, 188, 183, 176), (182, 189, 191, 184), (184, 191, 192, 185), (185, 192, 193, 186), (186, 193, 194, 187), (187, 194, 195, 188), (188, 195, 190, 183), (189, 197, 202, 191), (191, 202, 201, 192), (192, 201, 200, 193), (193, 200, 199, 194), (194, 199, 198, 195), (195, 198, 196, 190), (197, 204, 209, 202), (202, 209, 208, 201), (201, 208, 207, 200), (200, 207, 206, 199), (199, 206, 205, 198), (198, 205, 203, 196), (204, 210, 212, 209), (209, 212, 213, 208), (208, 213, 214, 207), (207, 214, 215, 206), (206, 215, 216, 205), (205, 216, 211, 203), (210, 217, 219, 212), (212, 219, 220, 213), (213, 220, 221, 214), (214, 221, 222, 215), (215, 222, 223, 216), (216, 223, 218, 211), (217, 224, 226, 219), (219, 226, 227, 220), (220, 227, 228, 221), (221, 228, 229, 222), (222, 229, 230, 223), (223, 230, 225, 218), (224, 231, 233, 226), (226, 233, 234, 227), (227, 234, 235, 228), (228, 235, 236, 229), (229, 236, 237, 230), (230, 237, 232, 225), (231, 239, 244, 233), (233, 244, 243, 234), (234, 243, 242, 235), (235, 242, 241, 236), (236, 241, 240, 237), (237, 240, 238, 232), (246, 252, 254, 251), (251, 254, 255, 250), (250, 255, 256, 249), (249, 256, 257, 248), (248, 257, 258, 247), (247, 258, 253, 245), (252, 259, 261, 254), (254, 261, 262, 255), (255, 262, 263, 256), (256, 263, 264, 257), (257, 264, 265, 258), (258, 265, 260, 253), (259, 266, 268, 261), (261, 268, 269, 262), (262, 269, 270, 263), (263, 270, 271, 264), (264, 271, 272, 265), (265, 272, 267, 260), (266, 273, 275, 268), (268, 275, 276, 269), (269, 276, 277, 270), (270, 277, 278, 271), (271, 278, 279, 272), (272, 279, 274, 267), (273, 280, 282, 275), (275, 282, 283, 276), (276, 283, 284, 277), (277, 284, 285, 278), (278, 285, 286, 279), (279, 286, 281, 274), (280, 287, 289, 282), (282, 289, 290, 283), (283, 290, 291, 284), (284, 291, 292, 285), (285, 292, 293, 286), (286, 293, 288, 281), (287, 294, 296, 289), (289, 296, 297, 290), (290, 297, 298, 291), (291, 298, 299, 292), (292, 299, 300, 293), (293, 300, 295, 288), (294, 301, 303, 296), (296, 303, 304, 297), (297, 304, 305, 298), (298, 305, 306, 299), (299, 306, 307, 300), (300, 307, 302, 295), (301, 308, 310, 303), (303, 310, 311, 304), (304, 311, 312, 305), (305, 312, 313, 306), (306, 313, 314, 307), (307, 314, 309, 302), (308, 315, 317, 310), (310, 317, 318, 311), (311, 318, 319, 312), (312, 319, 320, 313), (313, 320, 321, 314), (314, 321, 316, 309), (315, 322, 324, 317), (317, 324, 325, 318), (318, 325, 326, 319), (319, 326, 327, 320), (320, 327, 328, 321), (321, 328, 323, 316), (322, 329, 331, 324), (324, 331, 332, 325), (325, 332, 333, 326), (326, 333, 334, 327), (327, 334, 335, 328), (328, 335, 330, 323), (329, 336, 338, 331), (331, 338, 339, 332), (332, 339, 340, 333), (333, 340, 341, 334), (334, 341, 342, 335), (335, 342, 337, 330), (336, 343, 345, 338), (338, 345, 346, 339), (339, 346, 347, 340), (340, 347, 348, 341), (341, 348, 349, 342), (342, 349, 344, 337), (343, 350, 352, 345), (345, 352, 353, 346), (346, 353, 354, 347), (347, 354, 355, 348), (348, 355, 356, 349), (349, 356, 351, 344), (350, 357, 359, 352), (352, 359, 360, 353), (353, 360, 361, 354), (354, 361, 362, 355), (355, 362, 363, 356), (356, 363, 358, 351), (357, 364, 366, 359), (359, 366, 367, 360), (360, 367, 368, 361), (361, 368, 369, 362), (362, 369, 370, 363), (363, 370, 365, 358), (364, 371, 373, 366), (366, 373, 374, 367), (367, 374, 375, 368), (368, 375, 376, 369), (369, 376, 377, 370), (370, 377, 372, 365), (371, 378, 380, 373), (373, 380, 381, 374), (374, 381, 382, 375), (375, 382, 383, 376), (376, 383, 384, 377), (377, 384, 379, 372), (378, 385, 387, 380), (380, 387, 388, 381), (381, 388, 389, 382), (382, 389, 390, 383), (383, 390, 391, 384), (384, 391, 386, 379), (385, 392, 394, 387), (387, 394, 395, 388), (388, 395, 396, 389), (389, 396, 397, 390), (390, 397, 398, 391), (391, 398, 393, 386), (392, 399, 401, 394), (394, 401, 402, 395), (395, 402, 403, 396), (396, 403, 404, 397), (397, 404, 405, 398), (398, 405, 400, 393), (399, 406, 408, 401), (401, 408, 409, 402), (402, 409, 410, 403), (403, 410, 411, 404), (404, 411, 412, 405), (405, 412, 407, 400), (406, 413, 415, 408), (408, 415, 416, 409), (409, 416, 417, 410), (410, 417, 418, 411), (411, 418, 419, 412), (412, 419, 414, 407), (413, 420, 422, 415), (415, 422, 423, 416), (416, 423, 424, 417), (417, 424, 425, 418), (418, 425, 426, 419), (419, 426, 421, 414), (420, 427, 429, 422), (422, 429, 430, 423), (423, 430, 431, 424), (424, 431, 432, 425), (425, 432, 433, 426), (426, 433, 428, 421), (427, 434, 436, 429), (429, 436, 437, 430), (430, 437, 438, 431), (431, 438, 439, 432), (432, 439, 440, 433), (433, 440, 435, 428), (434, 441, 443, 436), (436, 443, 444, 437), (437, 444, 445, 438), (438, 445, 446, 439), (439, 446, 447, 440), (440, 447, 442, 435), (441, 448, 450, 443), (443, 450, 451, 444), (444, 451, 452, 445), (445, 452, 453, 446), (446, 453, 454, 447), (447, 454, 449, 442), (448, 43, 48, 450), (450, 48, 47, 451), (451, 47, 46, 452), (452, 46, 45, 453), (453, 45, 44, 454), (454, 44, 42, 449), (455, 462, 464, 457), (457, 464, 465, 458), (458, 465, 466, 459), (459, 466, 467, 460), (460, 467, 468, 461), (461, 468, 463, 456), (462, 469, 471, 464), (464, 471, 472, 465), (465, 472, 473, 466), (466, 473, 474, 467), (467, 474, 475, 468), (468, 475, 470, 463), (245, 455, 457, 247), (247, 457, 458, 248), (248, 458, 459, 249), (249, 459, 460, 250), (250, 460, 461, 251), (251, 461, 456, 246), (477, 470, 475, 482), (482, 475, 474, 481), (481, 474, 473, 480), (480, 473, 472, 479), (479, 472, 471, 478), (478, 471, 469, 476), (238, 476, 469, 462, 455, 245, 253, 260, 267, 274, 281, 288, 295, 302, 309, 316, 323, 330, 337, 344, 351, 358, 365, 372, 379, 386, 393, 400, 407, 414, 421, 428, 435, 442, 449, 42, 35, 21, 14, 0, 8, 29, 50, 57, 64, 71, 78, 85, 92, 99, 106, 113, 120, 127, 134, 141, 148, 155, 162, 169, 176, 183, 190, 196, 203, 211, 218, 225, 232), (477, 519, 551, 470), (239, 518, 519, 477), (488, 490, 491, 549, 548, 547, 546, 545, 544, 543, 542, 541, 540, 539, 538, 537, 536, 535, 534, 533, 532, 531, 530, 529, 528, 527, 526, 525, 524, 523, 521, 520, 522, 550, 551, 519, 518, 517, 516, 515, 514, 513, 512, 511, 510, 509, 508, 507, 506, 505, 504, 503, 502, 501, 500, 499, 498, 497, 496, 495, 494, 493, 492, 489, 486, 485, 484, 483, 487)])
me_plane.polygons.foreach_set('use_smooth', [True] * 485)
_uv = me_plane.uv_layers.new(name='UVMap')
_uv.uv.foreach_set('vector', [0.0, 0.0, 0.0, 0.0, 0.0, 0.0, 0.0, 0.0, 0.0, 0.0, 0.0, 0.0, 0.0, 0.0, 0.0, 0.0, 0.0, 0.0, 0.0, 0.0, 0.0, 0.0, 0.0, 0.0, 0.0, 0.0, 0.0, 0.0, 0.0, 0.0, 0.0, 0.0, 0.0, 0.0, 0.0, 0.0, 0.0, 0.0, 0.0, 0.0, 0.0, 0.0, 0.0, 0.0, 0.0, 0.0, 0.0, 0.0, 0.0, 0.0, 0.0, 0.0, 0.0, 0.0, 0.0, 0.0, 0.0, 0.0, 0.0, 0.0, 0.0, 0.0, 0.0, 0.0, 0.0, 0.0, 0.0, 0.0, 0.0, 0.0, 0.0, 0.0, 0.0, 0.0, 0.0, 0.0, 0.0, 0.0, 0.0, 0.0, 0.0, 0.0, 0.0, 0.0, 0.0, 0.0, 0.0, 0.0, 0.0, 0.0, 0.0, 0.0, 0.0, 0.0, 0.0, 0.0, 0.0, 0.0, 0.0, 0.0, 0.0, 0.0, 0.0, 0.0, 0.0, 0.0, 0.0, 0.0, 0.0, 0.0, 0.0, 0.0, 0.0, 0.0, 0.0, 0.0, 0.0, 0.0, 0.0, 0.0, 0.0, 0.0, 0.0, 0.0, 0.0, 0.0, 0.0, 0.0, 0.0, 0.0, 0.0, 0.0, 0.0, 0.0, 0.0, 0.0, 0.0, 0.0, 0.0, 0.0, 0.0, 0.0, 0.0, 0.0, 0.0, 0.0, 0.0, 0.0, 0.0, 0.0, 0.0, 0.0, 0.0, 0.0, 0.0, 0.0, 0.0, 0.0, 0.0, 0.0, 0.0, 0.0, 0.0, 0.0, 0.0, 0.0, 0.0, 0.0, 0.0, 0.0, 0.0, 0.0, 0.0, 0.0, 0.0, 0.0, 0.0, 0.0, 0.0, 0.0, 0.0, 0.0, 0.0, 0.0, 0.0, 0.0, 0.0, 0.0, 0.0, 0.0, 0.0, 0.0, 0.0, 0.0, 0.0, 0.0, 0.0, 0.0, 0.0, 0.0, 0.0, 0.0, 0.0, 0.0, 0.0, 0.0, 0.0, 0.0, 0.0, 0.0, 0.0, 0.0, 0.0, 0.0, 0.0, 0.0, 0.0, 0.0, 0.0, 0.0, 0.0, 0.0, 0.0, 0.0, 0.0, 0.0, 0.0, 0.0, 0.0, 0.0, 0.0, 0.0, 0.0, 0.0, 0.0, 0.0, 0.0, 0.0, 0.0, 0.0, 0.0, 0.0, 0.0, 0.0, 0.0, 0.0, 0.0, 0.0, 0.0, 0.0, 0.0, 0.0, 0.0, 0.0, 0.0, 0.0, 0.0, 0.0, 0.0, 0.0, 0.0, 0.0, 0.0, 0.0, 0.0, 0.0, 0.0, 0.0, 0.0, 0.0, 0.0, 0.0, 0.0, 0.0, 0.0, 0.0, 0.0, 0.0, 0.0, 0.0, 0.0, 0.0, 0.0, 0.0, 0.0, 0.0, 0.0, 0.0, 0.0, 0.0, 0.0, 0.0, 0.0, 0.0, 0.0, 0.0, 0.0, 0.0, 0.0, 0.0, 0.0, 0.0, 0.0, 0.0, 0.0, 0.0, 0.0, 0.0, 0.0, 0.0, 0.0, 0.0, 0.0, 0.0, 0.0, 0.0, 0.0, 0.0, 0.0, 0.0, 0.0, 0.0, 0.0, 0.0, 0.0, 0.0, 0.0, 0.0, 0.0, 0.0, 0.0, 0.0, 0.0, 0.0, 0.0, 0.0, 0.0, 0.0, 0.0, 0.0, 0.0, 0.0, 0.0, 0.0, 0.0, 0.0, 0.0, 0.0, 0.0, 0.0, 0.0, 0.0, 0.0, 0.0, 0.0, 0.0, 0.0, 0.0, 0.0, 0.0, 0.0, 0.0, 0.0, 0.0, 0.0, 0.0, 0.0, 0.0, 0.0, 0.0, 0.0, 0.0, 0.0, 0.0, 0.0, 0.0, 0.0, 0.0, 0.0, 0.0, 0.0, 0.0, 0.0, 0.0, 0.0, 0.0, 0.0, 0.0, 0.0, 0.0, 0.0, 0.0, 0.0, 0.0, 0.0, 0.0, 0.0, 0.0, 0.0, 0.0, 0.0, 0.0, 0.0, 0.0, 0.0, 0.0, 0.0, 0.0, 0.0, 0.0, 0.0, 0.0, 0.0, 0.0, 0.0, 0.0, 0.0, 0.0, 0.0, 0.0, 0.0, 0.0, 0.0, 0.0, 0.0, 0.0, 0.0, 0.0, 0.0, 0.0, 0.0, 0.0, 0.0, 0.0, 0.0, 0.0, 0.0, 0.0, 0.0, 0.0, 0.0, 0.0, 0.0, 0.0, 0.0, 0.0, 0.0, 0.0, 0.0, 0.0, 0.0, 0.0, 0.0, 0.0, 0.0, 0.0, 0.0, 0.0, 0.0, 0.0, 0.0, 0.0, 0.0, 0.0, 0.0, 0.0, 0.0, 0.0, 0.0, 0.0, 0.0, 0.0, 0.0, 0.0, 0.0, 0.0, 0.0, 0.0, 0.0, 0.0, 0.0, 0.0, 0.0, 0.0, 0.0, 0.0, 0.0, 0.0, 0.0, 0.0, 0.0, 0.0, 0.0, 0.0, 0.0, 0.0, 0.0, 0.0, 0.0, 0.0, 0.0, 0.0, 0.0, 0.0, 0.0, 0.0, 0.0, 0.0, 0.0, 0.0, 0.0, 0.0, 0.0, 0.0, 0.0, 0.0, 0.0, 0.0, 0.0, 0.0, 0.0, 0.0, 0.0, 0.0, 0.0, 0.0, 0.0, 0.0, 0.0, 0.0, 0.0, 0.0, 0.0, 0.0, 0.0, 0.0, 0.0, 0.0, 0.0, 0.0, 0.0, 0.0, 0.0, 0.0, 0.0, 0.0, 0.0, 0.0, 0.0, 0.0, 0.0, 0.0, 0.0, 0.0, 0.0, 0.0, 0.0, 0.0, 0.0, 0.0, 0.0, 0.0, 0.0, 0.0, 0.0, 0.0, 0.0, 0.0, 0.0, 0.0, 0.0, 0.0, 0.0, 0.0, 0.0, 0.0, 0.0, 0.0, 0.0, 0.0, 0.0, 0.0, 0.0, 0.0, 0.0, 0.0, 0.0, 0.0, 0.0, 0.0, 0.0, 0.0, 0.0, 0.0, 0.0, 0.0, 0.0, 0.0, 0.0, 0.0, 0.0, 0.0, 0.0, 0.0, 0.0, 0.0, 0.0, 0.0, 0.0, 0.0, 0.0, 0.0, 0.0, 0.0, 0.0, 0.0, 0.0, 0.0, 0.0, 0.0, 0.0, 0.0, 0.0, 0.0, 0.0, 0.0, 0.0, 0.0, 0.0, 0.0, 0.0, 0.0, 0.0, 0.0, 0.0, 0.0, 0.0, 0.0, 0.0, 0.0, 0.0, 0.0, 0.0, 0.0, 0.0, 0.0, 0.0, 0.0, 0.0, 0.0, 0.0, 0.0, 0.0, 0.0, 0.0, 0.0, 0.0, 0.0, 0.0, 0.0, 0.0, 0.0, 0.0, 0.0, 0.0, 0.0, 0.0, 0.0, 0.0, 0.0, 0.0, 0.0, 0.0, 0.0, 0.0, 0.0, 0.0, 0.0, 0.0, 0.0, 0.0, 0.0, 0.0, 0.0, 0.0, 0.0, 0.0, 0.0, 0.0, 0.0, 0.0, 0.0, 0.0, 0.0, 0.0, 0.0, 0.0, 0.0, 0.0, 0.0, 0.0, 0.0, 0.0, 0.0, 0.0, 0.0, 0.0, 0.0, 0.0, 0.0, 0.0, 0.0, 0.0, 0.0, 0.0, 0.0, 0.0, 0.0, 0.0, 0.0, 0.0, 0.0, 0.0, 0.0, 0.0, 0.0, 0.0, 0.0, 0.0, 0.0, 0.0, 0.0, 0.0, 0.0, 0.0, 0.0, 0.0, 0.0, 0.0, 0.0, 0.0, 0.0, 0.0, 0.0, 0.0, 0.0, 0.0, 0.0, 0.0, 0.0, 0.0, 0.0, 0.0, 0.0, 0.0, 0.0, 0.0, 0.0, 0.0, 0.0, 0.0, 0.0, 0.0, 0.0, 0.0, 0.0, 0.0, 0.0, 0.0, 0.0, 0.0, 0.0, 0.0, 0.0, 0.0, 0.0, 0.0, 0.0, 0.0, 0.0, 0.0, 0.0, 0.0, 0.0, 0.0, 0.0, 0.0, 0.0, 0.0, 0.0, 0.0, 0.0, 0.0, 0.0, 0.0, 0.0, 0.0, 0.0, 0.0, 0.0, 0.0, 0.0, 0.0, 0.0, 0.0, 0.0, 0.0, 0.0, 0.0, 0.0, 0.0, 0.0, 0.0, 0.0, 0.0, 0.0, 0.0, 0.0, 0.0, 0.0, 0.0, 0.0, 0.0, 0.0, 0.0, 0.0, 0.0, 0.0, 0.0, 0.0, 0.0, 0.0, 0.0, 0.0, 0.0, 0.0, 0.0, 0.0, 0.0, 0.0, 0.0, 0.0, 0.0, 0.0, 0.0, 0.0, 0.0, 0.0, 0.0, 0.0, 0.0, 0.0, 0.0, 0.0, 0.0, 0.0, 0.0, 0.0, 0.0, 0.0, 0.0, 0.0, 0.0, 0.0, 0.0, 0.0, 0.0, 0.0, 0.0, 0.0, 0.0, 0.0, 0.0, 0.0, 0.0, 0.0, 0.0, 0.0, 0.0, 0.0, 0.0, 0.0, 0.0, 0.0, 0.0, 0.0, 0.0, 0.0, 0.0, 0.0, 0.0, 0.0, 0.0, 0.0, 0.0, 0.0, 0.0, 0.0, 0.0, 0.0, 0.0, 0.0, 0.0, 0.0, 0.0, 0.0, 0.0, 0.0, 0.0, 0.0, 0.0, 0.0, 0.0, 0.0, 0.0, 0.0, 0.0, 0.0, 0.0, 0.0, 0.0, 0.0, 0.0, 0.0, 0.0, 0.0, 0.0, 0.0, 0.0, 0.0, 0.0, 0.0, 0.0, 0.0, 0.0, 0.0, 0.0, 0.0, 0.0, 0.0, 0.0, 0.0, 0.0, 0.0, 0.0, 0.0, 0.0, 0.0, 0.0, 0.0, 0.0, 0.0, 0.0, 0.0, 0.0, 0.0, 0.0, 0.0, 0.0, 0.0, 0.0, 0.0, 0.0, 0.0, 0.0, 0.0, 0.0, 0.0, 0.0, 0.0, 0.0, 0.0, 0.0, 0.0, 0.0, 0.0, 0.0, 0.0, 0.0, 0.0, 0.0, 0.0, 0.0, 0.0, 0.0, 0.0, 0.0, 0.0, 0.0, 0.0, 0.0, 0.0, 0.0, 0.0, 0.0, 0.0, 0.0, 0.0, 0.0, 0.0, 0.0, 0.0, 0.0, 0.0, 0.0, 0.0, 0.0, 0.0, 0.0, 0.0, 0.0, 0.0, 0.0, 0.0, 0.0, 0.0, 0.0, 0.0, 0.0, 0.0, 0.0, 0.0, 0.0, 0.0, 0.0, 0.0, 0.0, 0.0, 0.0, 0.0, 0.0, 0.0, 0.0, 0.0, 0.0, 0.0, 0.0, 0.0, 0.0, 0.0, 0.0, 0.0, 0.0, 0.0, 0.0, 0.0, 0.0, 0.0, 0.0, 0.0, 0.0, 0.0, 0.0, 0.0, 0.0, 0.0, 0.0, 0.0, 0.0, 0.0, 0.0, 0.0, 0.0, 0.0, 0.0, 0.0, 0.0, 0.0, 0.0, 0.0, 0.0, 0.0, 0.0, 0.0, 0.0, 0.0, 0.0, 0.0, 0.0, 0.0, 0.0, 0.0, 0.0, 0.0, 0.0, 0.0, 0.0, 0.0, 0.0, 0.0, 0.0, 0.0, 0.0, 0.0, 0.0, 0.0, 0.0, 0.0, 0.0, 0.0, 0.0, 0.0, 0.0, 0.0, 0.0, 0.0, 0.0, 0.0, 0.0, 0.0, 0.0, 0.0, 0.0, 0.0, 0.0, 0.0, 0.0, 0.0, 0.0, 0.0, 0.0, 0.0, 0.0, 0.0, 0.0, 0.0, 0.0, 0.0, 0.0, 0.0, 0.0, 0.0, 0.0, 0.0, 0.0, 0.0, 0.0, 0.0, 0.0, 0.0, 0.0, 0.0, 0.0, 0.0, 0.0, 0.0, 0.0, 0.0, 0.0, 0.0, 0.0, 0.0, 0.0, 0.0, 0.0, 0.0, 0.0, 0.0, 0.0, 0.0, 0.0, 0.0, 0.0, 0.0, 0.0, 0.0, 0.0, 0.0, 0.0, 0.0, 0.0, 0.0, 0.0, 0.0, 0.0, 0.0, 0.0, 0.0, 0.0, 0.0, 0.0, 0.0, 0.0, 0.0, 0.0, 0.0, 0.0, 0.0, 0.0, 0.0, 0.0, 0.0, 0.0, 0.0, 0.0, 0.0, 0.0, 0.0, 0.0, 0.0, 0.0, 0.0, 0.0, 0.0, 0.0, 0.0, 0.0, 0.0, 0.0, 0.0, 0.0, 0.0, 0.0, 0.0, 0.0, 0.0, 0.0, 0.0, 0.0, 0.0, 0.0, 0.0, 0.0, 0.0, 0.0, 0.0, 0.0, 0.0, 0.0, 0.0, 0.0, 0.0, 0.0, 0.0, 0.0, 0.0, 0.0, 0.0, 0.0, 0.0, 0.0, 0.0, 0.0, 0.0, 0.0, 0.0, 0.0, 0.0, 0.0, 0.0, 0.0, 0.0, 0.0, 0.0, 0.0, 0.0, 0.0, 0.0, 0.0, 0.0, 0.0, 0.0, 0.0, 0.0, 0.0, 0.0, 0.0, 0.0, 0.0, 0.0, 0.0, 0.0, 0.0, 0.0, 0.0, 0.0, 0.0, 0.0, 0.0, 0.0, 0.0, 0.0, 0.0, 0.0, 0.0, 0.0, 0.0, 0.0, 0.0, 0.0, 0.0, 0.0, 0.0, 0.0, 0.0, 0.0, 0.0, 0.0, 0.0, 0.0, 0.0, 0.0, 0.0, 0.0, 0.0, 0.0, 0.0, 0.0, 0.0, 0.0, 0.0, 0.0, 0.0, 0.0, 0.0, 0.0, 0.0, 0.0, 0.0, 0.0, 0.0, 0.0, 0.0, 0.0, 0.0, 0.0, 0.0, 0.0, 0.0, 0.0, 0.0, 0.0, 0.0, 0.0, 0.0, 0.0, 0.0, 0.0, 0.0, 0.0, 0.0, 0.0, 0.0, 0.0, 0.0, 0.0, 0.0, 0.0, 0.0, 0.0, 0.0, 0.0, 0.0, 0.0, 0.0, 0.0, 0.0, 0.0, 0.0, 0.0, 0.0, 0.0, 0.0, 0.0, 0.0, 0.0, 0.0, 0.0, 0.0, 0.0, 0.0, 0.0, 0.0, 0.0, 0.0, 0.0, 0.0, 0.0, 0.0, 0.0, 0.0, 0.0, 0.0, 0.0, 0.0, 0.0, 0.0, 0.0, 0.0, 0.0, 0.0, 0.0, 0.0, 0.0, 0.0, 0.0, 0.0, 0.0, 0.0, 0.0, 0.0, 0.0, 0.0, 0.0, 0.0, 0.0, 0.0, 0.0, 0.0, 0.0, 0.0, 0.0, 0.0, 0.0, 0.0, 0.0, 0.0, 0.0, 0.0, 0.0, 0.0, 0.0, 0.0, 0.0, 0.0, 0.0, 0.0, 0.0, 0.0, 0.0, 0.0, 0.0, 0.0, 0.0, 0.0, 0.0, 0.0, 0.0, 0.0, 0.0, 0.0, 0.0, 0.0, 0.0, 0.0, 0.0, 0.0, 0.0, 0.0, 0.0, 0.0, 0.0, 0.0, 0.0, 0.0, 0.0, 0.0, 0.0, 0.0, 0.0, 0.0, 0.0, 0.0, 0.0, 0.0, 0.0, 0.0, 0.0, 0.0, 0.0, 0.0, 0.0, 0.0, 0.0, 0.0, 0.0, 0.0, 0.0, 0.0, 0.0, 0.0, 0.0, 0.0, 0.0, 0.0, 0.0, 0.0, 0.0, 0.0, 0.0, 0.0, 0.0, 0.0, 0.0, 0.0, 0.0, 0.0, 0.0, 0.0, 0.0, 0.0, 0.0, 0.0, 0.0, 0.0, 0.0, 0.0, 0.0, 0.0, 0.0, 0.0, 0.0, 0.0, 0.0, 0.0, 0.0, 0.0, 0.0, 0.0, 0.0, 0.0, 0.0, 0.0, 0.0, 0.0, 0.0, 0.0, 0.0, 0.0, 0.0, 0.0, 0.0, 0.0, 0.0, 0.0, 0.0, 0.0, 0.0, 0.0, 0.0, 0.0, 0.0, 0.0, 0.0, 0.0, 0.0, 0.0, 0.0, 0.0, 0.0, 0.0, 0.0, 0.0, 0.0, 0.0, 0.0, 0.0, 0.0, 0.0, 0.0, 0.0, 0.0, 0.0, 0.0, 0.0, 0.0, 0.0, 0.0, 0.0, 0.0, 0.0, 0.0, 0.0, 0.0, 0.0, 0.0, 0.0, 0.0, 0.0, 0.0, 0.0, 0.0, 0.0, 0.0, 0.0, 0.0, 0.0, 0.0, 0.0, 0.0, 0.0, 0.0, 0.0, 0.0, 0.0, 0.0, 0.0, 0.0, 0.0, 0.0, 0.0, 0.0, 0.0, 0.0, 0.0, 0.0, 0.0, 0.0, 0.0, 0.0, 0.0, 0.0, 0.0, 0.0, 0.0, 0.0, 0.0, 0.0, 0.0, 0.0, 0.0, 0.0, 0.0, 0.0, 0.0, 0.0, 0.0, 0.0, 0.0, 0.0, 0.0, 0.0, 0.0, 0.0, 0.0, 0.0, 0.0, 0.0, 0.0, 0.0, 0.0, 0.0, 0.0, 0.0, 0.0, 0.0, 0.0, 0.0, 0.0, 0.0, 0.0, 0.0, 0.0, 0.0, 0.0, 0.0, 0.0, 0.0, 0.0, 0.0, 0.0, 0.0, 0.0, 0.0, 0.0, 0.0, 0.0, 0.0, 0.0, 0.0, 0.0, 0.0, 0.0, 0.0, 0.0, 0.0, 0.0, 0.0, 0.0, 0.0, 0.0, 0.0, 0.0, 0.0, 0.0, 0.0, 0.0, 0.0, 0.0, 0.0, 0.0, 0.0, 0.0, 0.0, 0.0, 0.0, 0.0, 0.0, 0.0, 0.0, 0.0, 0.0, 0.0, 0.0, 0.0, 0.0, 0.0, 0.0, 0.0, 0.0, 0.0, 0.0, 0.0, 0.0, 0.0, 0.0, 0.0, 0.0, 0.0, 0.0, 0.0, 0.0, 0.0, 0.0, 0.0, 0.0, 0.0, 0.0, 0.0, 0.0, 0.0, 0.0, 0.0, 0.0, 0.0, 0.0, 0.0, 0.0, 0.0, 0.0, 0.0, 0.0, 0.0, 0.0, 0.0, 0.0, 0.0, 0.0, 0.0, 0.0, 0.0, 0.0, 0.0, 0.0, 0.0, 0.0, 0.0, 0.0, 0.0, 0.0, 0.0, 0.0, 0.0, 0.0, 0.0, 0.0, 0.0, 0.0, 0.0, 0.0, 0.0, 0.0, 0.0, 0.0, 0.0, 0.0, 0.0, 0.0, 0.0, 0.0, 0.0, 0.0, 0.0, 0.0, 0.0, 0.0, 0.0, 0.0, 0.0, 0.0, 0.0, 0.0, 0.0, 0.0, 0.0, 0.0, 0.0, 0.0, 0.0, 0.0, 0.0, 0.0, 0.0, 0.0, 0.0, 0.0, 0.0, 0.0, 0.0, 0.0, 0.0, 0.0, 0.0, 0.0, 0.0, 0.0, 0.0, 0.0, 0.0, 0.0, 0.0, 0.0, 0.0, 0.0, 0.0, 0.0, 0.0, 0.0, 0.0, 0.0, 0.0, 0.0, 0.0, 0.0, 0.0, 0.0, 0.0, 0.0, 0.0, 0.0, 0.0, 0.0, 0.0, 0.0, 0.0, 0.0, 0.0, 0.0, 0.0, 0.0, 0.0, 0.0, 0.0, 0.0, 0.0, 0.0, 0.0, 0.0, 0.0, 0.0, 0.0, 0.0, 0.0, 0.0, 0.0, 0.0, 0.0, 0.0, 0.0, 0.0, 0.0, 0.0, 0.0, 0.0, 0.0, 0.0, 0.0, 0.0, 0.0, 0.0, 0.0, 0.0, 0.0, 0.0, 0.0, 0.0, 0.0, 0.0, 0.0, 0.0, 0.0, 0.0, 0.0, 0.0, 0.0, 0.0, 0.0, 0.0, 0.0, 0.0, 0.0, 0.0, 0.0, 0.0, 0.0, 0.0, 0.0, 0.0, 0.0, 0.0, 0.0, 0.0, 0.0, 0.0, 0.0, 0.0, 0.0, 0.0, 0.0, 0.0, 0.0, 0.0, 0.0, 0.0, 0.0, 0.0, 0.0, 0.0, 0.0, 0.0, 0.0, 0.0, 0.0, 0.0, 0.0, 0.0, 0.0, 0.0, 0.0, 0.0, 0.0, 0.0, 0.0, 0.0, 0.0, 0.0, 0.0, 0.0, 0.0, 0.0, 0.0, 0.0, 0.0, 0.0, 0.0, 0.0, 0.0, 0.0, 0.0, 0.0, 0.0, 0.0, 0.0, 0.0, 0.0, 0.0, 0.0, 0.0, 0.0, 0.0, 0.0, 0.0, 0.0, 0.0, 0.0, 0.0, 0.0, 0.0, 0.0, 0.0, 0.0, 0.0, 0.0, 0.0, 0.0, 0.0, 0.0, 0.0, 0.0, 0.0, 0.0, 0.0, 0.0, 0.0, 0.0, 0.0, 0.0, 0.0, 0.0, 0.0, 0.0, 0.0, 0.0, 0.0, 0.0, 0.0, 0.0, 0.0, 0.0, 0.0, 0.0, 0.0, 0.0, 0.0, 0.0, 0.0, 0.0, 0.0, 0.0, 0.0, 0.0, 0.0, 0.0, 0.0, 0.0, 0.0, 0.0, 0.0, 0.0, 0.0, 0.0, 0.0, 0.0, 0.0, 0.0, 0.0, 0.0, 0.0, 0.0, 0.0, 0.0, 0.0, 0.0, 0.0, 0.0, 0.0, 0.0, 0.0, 0.0, 0.0, 0.0, 0.0, 0.0, 0.0, 0.0, 0.0, 0.0, 0.0, 0.0, 0.0, 0.0, 0.0, 0.0, 0.0, 0.0, 0.0, 0.0, 0.0, 0.0, 0.0, 0.0, 0.0, 0.0, 0.0, 0.0, 0.0, 0.0, 0.0, 0.0, 0.0, 0.0, 0.0, 0.0, 0.0, 0.0, 0.0, 0.0, 0.0, 0.0, 0.0, 0.0, 0.0, 0.0, 0.0, 0.0, 0.0, 0.0, 0.0, 0.0, 0.0, 0.0, 0.0, 0.0, 0.0, 0.0, 0.0, 0.0, 0.0, 0.0, 0.0, 0.0, 0.0, 0.0, 0.0, 0.0, 0.0, 0.0, 0.0, 0.0, 0.0, 0.0, 0.0, 0.0, 0.0, 0.0, 0.0, 0.0, 0.0, 0.0, 0.0, 0.0, 0.0, 0.0, 0.0, 0.0, 0.0, 0.0, 0.0, 0.0, 0.0, 0.0, 0.0, 0.0, 0.0, 0.0, 0.0, 0.0, 0.0, 0.0, 0.0, 0.0, 0.0, 0.0, 0.0, 0.0, 0.0, 0.0, 0.0, 0.0, 0.0, 0.0, 0.0, 0.0, 0.0, 0.0, 0.0, 0.0, 0.0, 0.0, 0.0, 0.0, 0.0, 0.0, 0.0, 0.0, 0.0, 0.0, 0.0, 0.0, 0.0, 0.0, 0.0, 0.0, 0.0, 0.0, 0.0, 0.0, 0.0, 0.0, 0.0, 0.0, 0.0, 0.0, 0.0, 0.0, 0.0, 0.0, 0.0, 0.0, 0.0, 0.0, 0.0, 0.0, 0.0, 0.0, 0.0, 0.0, 0.0, 0.0, 0.0, 0.0, 0.0, 0.0, 0.0, 0.0, 0.0, 0.0, 0.0, 0.0, 0.0, 0.0, 0.0, 0.0, 0.0, 0.0, 0.0, 0.0, 0.0, 0.0, 0.0, 0.0, 0.0, 0.0, 0.0, 0.0, 0.0, 0.0, 0.0, 0.0, 0.0, 0.0, 0.0, 0.0, 0.0, 0.0, 0.0, 0.0, 0.0, 0.0, 0.0, 0.0, 0.0, 0.0, 0.0, 0.0, 0.0, 0.0, 0.0, 0.0, 0.0, 0.0, 0.0, 0.0, 0.0, 0.0, 0.0, 0.0, 0.0, 0.0, 0.0, 0.0, 0.0, 0.0, 0.0, 0.0, 0.0, 0.0, 0.0, 0.0, 0.0, 0.0, 0.0, 0.0, 0.0, 0.0, 0.0, 0.0, 0.0, 0.0, 0.0, 0.0, 0.0, 0.0, 0.0, 0.0, 0.0, 0.0, 0.0, 0.0, 0.0, 0.0, 0.0, 0.0, 0.0, 0.0, 0.0, 0.0, 0.0, 0.0, 0.0, 0.0, 0.0, 0.0, 0.0, 0.0, 0.0, 0.0, 0.0, 0.0, 0.0, 0.0, 0.0, 0.0, 0.0, 0.0, 0.0, 0.0, 0.0, 0.0, 0.0, 0.0, 0.0, 0.0, 0.0, 0.0, 0.0, 0.0, 0.0, 0.0, 0.0, 0.0, 0.0, 0.0, 0.0, 0.0, 0.0, 0.0, 0.0, 0.0, 0.0, 0.0, 0.0, 0.0, 0.0, 0.0, 0.0, 0.0, 0.0, 0.0, 0.0, 0.0, 0.0, 0.0, 0.0, 0.0, 0.0, 0.0, 0.0, 0.0, 0.0, 0.0, 0.0, 0.0, 0.0, 0.0, 0.0, 0.0, 0.0, 0.0, 0.0, 0.0, 0.0, 0.0, 0.0, 0.0, 0.0, 0.0, 0.0, 0.0, 0.0, 0.0, 0.0, 0.0, 0.0, 0.0, 0.0, 0.0, 0.0, 0.0, 0.0, 0.0, 0.0, 0.0, 0.0, 0.0, 0.0, 0.0, 0.0, 0.0, 0.0, 0.0, 0.0, 0.0, 0.0, 0.0, 0.0, 0.0, 0.0, 0.0, 0.0, 0.0, 0.0, 0.0, 0.0, 0.0, 0.0, 0.0, 0.0, 0.0, 0.0, 0.0, 0.0, 0.0, 0.0, 0.0, 0.0, 0.0, 0.0, 0.0, 0.0, 0.0, 0.0, 0.0, 0.0, 0.0, 0.0, 0.0, 0.0, 0.0, 0.0, 0.0, 0.0, 0.0, 0.0, 0.0, 0.0, 0.0, 0.0, 0.0, 0.0, 0.0, 0.0, 0.0, 0.0, 0.0, 0.0, 0.0, 0.0, 0.0, 0.0, 0.0, 0.0, 0.0, 0.0, 0.0, 0.0, 0.0, 0.0, 0.0, 0.0, 0.0, 0.0, 0.0, 0.0, 0.0, 0.0, 0.0, 0.0, 0.0, 0.0, 0.0, 0.0, 0.0, 0.0, 0.0, 0.0, 0.0, 0.0, 0.0, 0.0, 0.0, 0.0, 0.0, 0.0, 0.0, 0.0, 0.0, 0.0, 0.0, 0.0, 0.0, 0.0, 0.0, 0.0, 0.0, 0.0, 0.0, 0.0, 0.0, 0.0, 0.0, 0.0, 0.0, 0.0, 0.0, 0.0, 0.0, 0.0, 0.0, 0.0, 0.0, 0.0, 0.0, 0.0, 0.0, 0.0, 0.0, 0.0, 0.0, 0.0, 0.0, 0.0, 0.0, 0.0, 0.0, 0.0, 0.0, 0.0, 0.0, 0.0, 0.0, 0.0, 0.0, 0.0, 0.0, 0.0, 0.0, 0.0, 0.0, 0.0, 0.0, 0.0, 0.0, 0.0, 0.0, 0.0, 0.0, 0.0, 0.0, 0.0, 0.0, 0.0, 0.0, 0.0, 0.0, 0.0, 0.0, 0.0, 0.0, 0.0, 0.0, 0.0, 0.0, 0.0, 0.0, 0.0, 0.0, 0.0, 0.0, 0.0, 0.0, 0.0, 0.0, 0.0, 0.0, 0.0, 0.0, 0.0, 0.0, 0.0, 0.0, 0.0, 0.0, 0.0, 0.0, 0.0, 0.0, 0.0, 0.0, 0.0, 0.0, 0.0, 0.0, 0.0, 0.0, 0.0, 0.0, 0.0, 0.0, 0.0, 0.0, 0.0, 0.0, 0.0, 0.0, 0.0, 0.0, 0.0, 0.0, 0.0, 0.0, 0.0, 0.0, 0.0, 0.0, 0.0, 0.0, 0.0, 0.0, 0.0, 0.0, 0.0, 0.0, 0.0, 0.0, 0.0, 0.0, 0.0, 0.0, 0.0, 0.0, 0.0, 0.0, 0.0, 0.0, 0.0, 0.0, 0.0, 0.0, 0.0, 0.0, 0.0, 0.0, 0.0, 0.0, 0.0, 0.0, 0.0, 0.0, 0.0, 0.0, 0.0, 0.0, 0.0, 0.0, 0.0, 0.0, 0.0, 0.0, 0.0, 0.0, 0.0, 0.0, 0.0, 0.0, 0.0, 0.0, 0.0, 0.0, 0.0, 0.0, 0.0, 0.0, 0.0, 0.0, 0.0, 0.0, 0.0, 0.0, 0.0, 0.0, 0.0, 0.0, 0.0, 0.0, 0.0, 0.0, 0.0, 0.0, 0.0, 0.0, 0.0, 0.0, 0.0, 0.0, 0.0, 0.0, 0.0, 0.0, 0.0, 0.0, 0.0, 0.0, 0.0, 0.0, 0.0, 0.0, 0.0, 0.0, 0.0, 0.0, 0.0, 0.0, 0.0, 0.0, 0.0, 0.0, 0.0, 0.0, 0.0, 0.0, 0.0, 0.0, 0.0, 0.0, 0.0, 0.0, 0.0, 0.0, 0.0, 0.0, 0.0, 0.0, 0.0, 0.0, 0.0, 0.0, 0.0, 0.0, 0.0, 0.0, 0.0, 0.0, 0.0, 0.0, 0.0, 0.0, 0.0, 0.0, 0.0, 0.0, 0.0, 0.0, 0.0, 0.0, 0.0, 0.0, 0.0, 0.0, 0.0, 0.0, 0.0, 0.0, 0.0, 0.0, 0.0, 0.0, 0.0, 0.0, 0.0, 0.0, 0.0, 0.0, 0.0, 0.0, 0.0, 0.0, 0.0, 0.0, 0.0, 0.0, 0.0, 0.0, 0.0, 0.0, 0.0, 0.0, 0.0, 0.0, 0.0, 0.0, 0.0, 0.0, 0.0, 0.0, 0.0, 0.0, 0.0, 0.0, 0.0, 0.0, 0.0, 0.0, 0.0, 0.0, 0.0, 0.0, 0.0, 0.0, 0.0, 0.0, 0.0, 0.0, 0.0, 0.0, 0.0, 0.0, 0.0, 0.0, 0.0, 0.0, 0.0, 0.0, 0.0, 0.0, 0.0, 0.0, 0.0, 0.0, 0.0, 0.0, 0.0, 0.0, 0.0, 0.0, 0.0, 0.0, 0.0, 0.0, 0.0, 0.0, 0.0, 0.0, 0.0, 0.0, 0.0, 0.0, 0.0, 0.0, 0.0, 0.0, 0.0, 0.0, 0.0, 0.0, 0.0, 0.0, 0.0, 0.0, 0.0, 0.0, 0.0, 0.0, 0.0, 0.0, 0.0, 0.0, 0.0, 0.0, 0.0, 0.0, 0.0, 0.0, 0.0, 0.0, 0.0, 0.0, 0.0, 0.0, 0.0, 0.0, 0.0, 0.0, 0.0, 0.0, 0.0, 0.0, 0.0, 0.0, 0.0, 0.0, 0.0, 0.0, 0.0, 0.0, 0.0, 0.0, 0.0, 0.0, 0.0, 0.0, 0.0, 0.0, 0.0, 0.0, 0.0, 0.0, 0.0, 0.0, 0.0, 0.0, 0.0, 0.0, 0.0, 0.0, 0.0, 0.0, 0.0, 0.0, 0.0, 0.0, 0.0, 0.0, 0.0, 0.0, 0.0, 0.0, 0.0, 0.0, 0.0, 0.0, 0.0, 0.0, 0.0, 0.0, 0.0, 0.0, 0.0, 0.0, 0.0, 0.0, 0.0, 0.0, 0.0, 0.0, 0.0, 0.0, 0.0, 0.0, 0.0, 0.0, 0.0, 0.0, 0.0, 0.0, 0.0, 0.0, 0.0, 0.0, 0.0, 0.0, 0.0, 0.0, 0.0, 0.0, 0.0, 0.0, 0.0, 0.0, 0.0, 0.0, 0.0, 0.0, 0.0, 0.0, 0.0, 0.0, 0.0, 0.0, 0.0, 0.0, 0.0, 0.0, 0.0, 0.0, 0.0, 0.0, 0.0, 0.0, 0.0, 0.0, 0.0, 0.0, 0.0, 0.0, 0.0, 0.0, 0.0, 0.0, 0.0, 0.0, 0.0, 0.0, 0.0, 0.0, 0.0, 0.0, 0.0, 0.0, 0.0, 0.0, 0.0, 0.0, 0.0, 0.0, 0.0, 0.0, 0.0, 0.0, 0.0, 0.0, 0.0, 0.0, 0.0, 0.0, 0.0, 0.0, 0.0, 0.0, 0.0, 0.0, 0.0, 0.0, 0.0, 0.0, 0.0, 0.0, 0.0, 0.0, 0.0, 0.0, 0.0, 0.0, 0.0, 0.0, 0.0, 0.0, 0.0, 0.0, 0.0, 0.0, 0.0, 0.0, 0.0, 0.0, 0.0, 0.0, 0.0, 0.0, 0.0, 0.0, 0.0, 0.0, 0.0, 0.0, 0.0, 0.0, 0.0, 0.0, 0.0, 0.0, 0.0, 0.0, 0.0, 0.0, 0.0, 0.0, 0.0, 0.0, 0.0, 0.0, 0.0, 0.0, 0.0, 0.0, 0.0, 0.0, 0.0, 0.0, 0.0, 0.0, 0.0, 0.0, 0.0, 0.0, 0.0, 0.0, 0.0, 0.0, 0.0, 0.0, 0.0, 0.0, 0.0, 0.0, 0.0, 0.0, 0.0, 0.0, 0.0, 0.0, 0.0, 0.0, 0.0, 0.0, 0.0, 0.0, 0.0, 0.0, 0.0, 0.0, 0.0, 0.0, 0.0, 0.0, 0.0, 0.0, 0.0, 0.0, 0.0, 0.0, 0.0, 0.0, 0.0, 0.0, 0.0, 0.0, 0.0, 0.0, 0.0, 0.0, 0.0, 0.0, 0.0, 0.0, 0.0, 0.0, 0.0, 0.0, 0.0, 0.0, 0.0, 0.0, 0.0, 0.0, 0.0, 0.0, 0.0, 0.0, 0.0, 0.0, 0.0, 0.0, 0.0, 0.0, 0.0, 0.0, 0.0, 0.0, 0.0, 0.0, 0.0, 0.0, 0.0, 0.0, 0.0, 0.0, 0.0, 0.0, 0.0, 0.0, 0.0, 0.0, 0.0, 0.0, 0.0, 0.0, 0.0, 0.0, 0.0, 0.0, 0.0, 0.0, 0.0, 0.0, 0.0, 0.0, 0.0, 0.0, 0.0, 0.0, 0.0, 0.0, 0.0, 0.0, 0.0, 0.0, 0.0, 0.0, 0.0, 0.0, 0.0, 0.0, 0.0, 0.0, 0.0, 0.0, 0.0, 0.0, 0.0, 0.0, 0.0, 0.0, 0.0, 0.0, 0.0, 0.0, 0.0, 0.0, 0.0, 0.0, 0.0, 0.0, 0.0, 0.0, 0.0, 0.0, 0.0, 0.0, 0.0, 0.0, 0.0, 0.0, 0.0, 0.0, 0.0, 0.0, 0.0, 0.0, 0.0, 0.0, 0.0, 0.0, 0.0, 0.0, 0.0, 0.0, 0.0, 0.0, 0.0, 0.0, 0.0, 0.0, 0.0, 0.0, 0.0, 0.0, 0.0, 0.0, 0.0, 0.0, 0.0, 0.0, 0.0, 0.0, 0.0, 0.0, 0.0, 0.0, 0.0, 0.0, 0.0, 0.0, 0.0, 0.0, 0.0, 0.0, 0.0, 0.0, 0.0, 0.0, 0.0, 0.0, 0.0, 0.0, 0.0, 0.0, 0.0, 0.0, 0.0, 0.0, 0.0, 0.0, 0.0, 0.0, 0.0, 0.0, 0.0, 0.0, 0.0, 0.0, 0.0, 0.0, 0.0, 0.0, 0.0, 0.0, 0.0, 0.0, 0.0, 0.0, 0.0, 0.0, 0.0, 0.0, 0.0, 0.0, 0.0, 0.0, 0.0, 0.0, 0.0, 0.0, 0.0, 0.0, 0.0, 0.0, 0.0, 0.0, 0.0, 0.0, 0.0, 0.0, 0.0, 0.0, 0.0, 0.0, 0.0, 0.0, 0.0, 0.0, 0.0, 0.0, 0.0, 0.0, 0.0, 0.0, 0.0, 0.0, 0.0, 0.0, 0.0, 0.0, 0.0, 0.0, 0.0, 0.0, 0.0, 0.0, 0.0, 0.0, 0.0, 0.0, 0.0, 0.0, 0.0, 0.0, 0.0, 0.0, 0.0, 0.0, 0.0, 0.0, 0.0, 0.0, 0.0, 0.0, 0.0, 0.0, 0.0, 0.0, 0.0, 0.0, 0.0, 0.0, 0.0, 0.0, 0.0, 0.0, 0.0, 0.0, 0.0, 0.0, 0.0, 0.0, 0.0, 0.0, 0.0, 0.0, 0.0, 0.0, 0.0, 0.0, 0.0, 0.0, 0.0, 0.0, 0.0, 0.0, 0.0, 0.0, 0.0, 0.0, 0.0, 0.0, 0.0, 0.0, 0.0, 0.0, 0.0, 0.0, 0.0, 0.0, 0.0, 0.0, 0.0, 0.0, 0.0, 0.0, 0.0, 0.0, 0.0, 0.0, 0.0, 0.0, 0.0, 0.0, 0.0, 0.0, 0.0, 0.0, 0.0, 0.0, 0.0, 0.0, 0.0, 0.0, 0.0, 0.0, 0.0, 0.0, 0.0, 0.0, 0.0, 0.0, 0.0, 0.0, 0.0, 0.0, 0.0, 0.0, 0.0, 0.0, 0.0, 0.0, 0.0, 0.0, 0.0, 0.0, 0.0, 0.0, 0.0, 0.0, 0.0, 0.0, 0.0, 0.0, 0.0, 0.0, 0.0, 0.0, 0.0, 0.0, 0.0, 0.0, 0.0, 0.0, 0.0, 0.0, 0.0, 0.0, 0.0, 0.0, 0.0, 0.0, 0.0, 0.0, 0.0, 0.0, 0.0, 0.0, 0.0, 0.0, 0.0, 0.0, 0.0, 0.0, 0.0, 0.0, 0.0, 0.0, 0.0, 0.0, 0.0, 0.0, 0.0, 0.0, 0.0, 0.0, 0.0, 0.0, 0.0, 0.0, 0.0, 0.0, 0.0, 0.0, 0.0, 0.0, 0.0, 0.0, 0.0, 0.0, 0.0, 0.0, 0.0, 0.0, 0.0, 0.0, 0.0, 0.0, 0.0, 0.0, 0.0, 0.0, 0.0, 0.0, 0.0, 0.0, 0.0, 0.0, 0.0, 0.0, 0.0, 0.0, 0.0, 0.0, 0.0, 0.0, 0.0, 0.0, 0.0, 0.0, 0.0, 0.0, 0.0, 0.0, 0.0, 0.0, 0.0, 0.0, 0.0, 0.0, 0.0, 0.0, 0.0, 0.0, 0.0, 0.0, 0.0, 0.0, 0.0, 0.0, 0.0, 0.0, 0.0, 0.0, 0.0, 0.0, 0.0, 0.0, 0.0, 0.0, 0.0, 0.0, 0.0, 0.0, 0.0, 0.0, 0.0, 0.0, 0.0, 0.0, 0.0, 0.0, 0.0, 0.0, 0.0, 0.0, 0.0, 0.0, 0.0, 0.0, 0.0, 0.0, 0.0, 0.0, 0.0, 0.0, 0.0, 0.0, 0.0, 0.0, 0.0, 0.0, 0.0, 0.0, 0.0, 0.0, 0.0, 0.0, 0.0, 0.0, 0.0, 0.0, 0.0, 0.0, 0.0, 0.0, 0.0, 0.0, 0.0, 0.0, 0.0, 0.0, 0.0, 0.0, 0.0, 0.0, 0.0, 0.0, 0.0, 0.0, 0.0, 0.0, 0.0, 0.0, 0.0, 0.0, 0.0, 0.0, 0.0, 0.0, 0.0, 0.0, 0.0, 0.0, 0.0, 0.0, 0.0, 0.0, 0.0, 0.0, 0.0, 0.0, 0.0, 0.0, 0.0, 0.0, 0.0, 0.0, 0.0, 0.0, 0.0, 0.0, 0.0, 0.0, 0.0, 0.0, 0.0, 0.0, 0.0, 0.0, 0.0, 0.0, 0.0, 0.0, 0.0, 0.0, 0.0, 0.0, 0.0, 0.0, 0.0, 0.0, 0.0, 0.0, 0.0, 0.0, 0.0, 0.0, 0.0, 0.0, 0.0, 0.0, 0.0, 0.0, 0.0, 0.0, 0.0, 0.0, 0.0, 0.0, 0.0, 0.0, 0.0, 0.0, 0.0, 0.0, 0.0, 0.0, 0.0, 0.0, 0.0, 0.0, 0.0, 0.0, 0.0, 0.0, 0.0, 0.0, 0.0, 0.0, 0.0, 0.0, 0.0, 0.0, 0.0, 0.0, 0.0, 0.0, 0.0, 0.0, 0.0, 0.0, 0.0, 0.0, 0.0, 0.0, 0.0, 0.0, 0.0, 0.0, 0.0, 0.0, 0.0, 0.0, 0.0, 0.0, 0.0, 0.0, 0.0, 0.0, 0.0, 0.0, 0.0, 0.0, 0.0, 0.0, 0.0, 0.0, 0.0, 0.0, 0.0, 0.0, 0.0, 0.0, 0.0, 0.0, 0.0, 0.0, 0.0, 0.0, 0.0, 0.0, 0.0, 0.0, 0.0, 0.0, 0.0, 0.0, 0.0, 0.0, 0.0, 0.0, 0.0, 0.0, 0.0, 0.0, 0.0, 0.0, 0.0, 0.0, 0.0, 0.0, 0.0, 0.0, 0.0, 0.0, 0.0, 0.0, 0.0, 0.0, 0.0, 0.0, 0.0, 0.0, 0.0, 0.0, 0.0, 0.0, 0.0, 0.0, 0.0, 0.0, 0.0, 0.0, 0.0, 0.0, 0.0, 0.0, 0.0, 0.0, 0.0, 0.0, 0.0, 0.0, 0.0, 0.0, 0.0, 0.0, 0.0, 0.0, 0.0, 0.0, 0.0, 0.0, 0.0, 0.0, 0.0, 0.0, 0.0, 0.0, 0.0, 0.0, 0.0, 0.0, 0.0, 0.0, 0.0, 0.0, 0.0, 0.0, 0.0, 0.0, 0.0, 0.0, 0.0, 0.0, 0.0, 0.0, 0.0, 0.0, 0.0, 0.0, 0.0, 0.0, 0.0, 0.0, 0.0, 0.0, 0.0, 0.0, 0.0, 0.0, 0.0, 0.0, 0.0, 0.0, 0.0, 0.0, 0.0, 0.0, 0.0, 0.0, 0.0, 0.0, 0.0, 0.0, 0.0, 0.0, 0.0, 0.0, 0.0, 0.0, 0.0, 0.0, 0.0, 0.0, 0.0, 0.0, 0.0, 0.0, 0.0, 0.0, 0.0, 0.0, 0.0, 0.0, 0.0, 0.0, 0.0, 0.0, 0.0, 0.0, 0.0, 0.0, 0.0, 0.0, 0.0, 0.0, 0.0, 0.0, 0.0, 0.0, 0.0, 0.0, 0.0, 0.0, 0.0, 0.0, 0.0, 0.0, 0.0, 0.0, 0.0, 0.0, 0.0, 0.0, 0.0, 0.0, 0.0, 0.0, 0.0, 0.0, 0.0, 0.0, 0.0, 0.0, 0.0, 0.0, 0.0, 0.0, 0.0, 0.0, 0.0, 0.0, 0.0, 0.0, 0.0, 0.0, 0.0, 0.0, 0.0, 0.0, 0.0, 0.0, 0.0, 0.0, 0.0, 0.0, 0.0, 0.0, 0.0, 0.0, 0.0, 0.0, 0.0, 0.0, 0.0, 0.0, 0.0, 0.0, 0.0, 0.0, 0.0, 0.0, 0.0, 0.0, 0.0, 0.0, 0.0, 0.0, 0.0, 0.0, 0.0, 0.0, 0.0, 0.0, 0.0, 0.0, 0.0, 0.0, 0.0, 0.0, 0.0, 0.0, 0.0, 0.0, 0.0, 0.0, 0.0, 0.0, 0.0, 0.0, 0.0, 0.0, 0.0, 0.0, 0.0, 0.0, 0.0, 0.0, 0.0, 0.0, 0.0, 0.0, 0.0, 0.0, 0.0, 0.0, 0.0, 0.0, 0.0, 0.0, 0.0, 0.0, 0.0, 0.0, 0.0, 0.0, 0.0, 0.0, 0.0, 0.0, 0.0, 0.0, 0.0, 0.0, 0.0, 0.0, 0.0, 0.0, 0.0, 0.0, 0.0, 0.0, 0.0, 0.0, 0.0, 0.0, 0.0, 0.0, 0.0, 0.0, 0.0, 0.0, 0.0, 0.0, 0.0, 0.0, 0.0, 0.0, 0.0, 0.0, 0.0, 0.0, 0.0, 0.0, 0.0, 0.0, 0.0, 0.0, 0.0, 0.0, 0.0, 0.0, 0.0, 0.0, 0.0])
me_plane.materials.append(mat_wood)
me_plane.update()
me_plane_001 = bpy.data.meshes.new('Plane.001')
me_plane_001.from_pydata([(-0.1372, 0.06559, 0.0), (-0.1334, 0.06411, 0.0), (-0.1309, 0.06043, 0.0), (-0.1302, 0.05454, 0.0), (-0.1296, 0.04895, 0.0), (-0.1277, 0.04409, 0.0), (-0.1235, 0.03894, 0.0), (-0.1188, 0.03496, 0.0), (-0.1128, 0.03275, 0.0), (-0.1044, 0.03157, 0.0), (-0.0963, 0.03172, 0.0), (-0.08717, 0.03467, 0.0), (-0.07966, 0.03849, 0.0), (-0.07377, 0.04424, 0.0), (-0.07097, 0.04998, 0.0), (-0.07068, 0.05675, 0.0), (-0.07215, 0.06073, 0.0), (-0.07303, 0.06441, 0.0), (-0.07303, 0.06971, 0.0), (-0.0882, 0.07162, 0.0), (-0.08996, 0.06971, 0.0), (-0.08628, 0.0675, 0.0), (-0.08363, 0.06397, 0.0), (-0.08025, 0.05793, 0.0), (-0.0798, 0.05263, 0.0), (-0.08054, 0.04703, 0.0), (-0.08349, 0.04276, 0.0), (-0.08908, 0.03908, 0.0), (-0.09821, 0.03584, 0.0), (-0.106, 0.03511, 0.0), (-0.1126, 0.03643, 0.0), (-0.1184, 0.0407, 0.0), (-0.1218, 0.04674, 0.0), (-0.1219, 0.05484, 0.0), (-0.121, 0.06014, 0.0), (-0.1191, 0.06617, 0.0), (-0.1137, 0.07074, 0.0), (-0.1138, 0.06676, 0.0), (-0.1141, 0.06382, 0.0), (-0.1159, 0.06029, 0.0), (-0.1175, 0.05616, 0.0), (-0.1178, 0.05027, 0.0), (-0.1175, 0.04483, 0.0), (-0.1165, 0.04188, 0.0), (-0.114, 0.04217, 0.0), (-0.1154, 0.04659, 0.0), (-0.1157, 0.05101, 0.0), (-0.1153, 0.05587, 0.0), (-0.1135, 0.05999, 0.0), (-0.1112, 0.06367, 0.0), (-0.107, 0.06838, 0.0), (-0.09924, 0.0728, 0.0), (-0.1157, 0.08178, 0.0), (-0.1372, 0.06559, 0.01011), (-0.1334, 0.06411, 0.01011), (-0.1309, 0.06043, 0.01011), (-0.1302, 0.05454, 0.01011), (-0.1296, 0.04895, 0.01011), (-0.1277, 0.04409, 0.01011), (-0.1235, 0.03894, 0.01011), (-0.1188, 0.03496, 0.01011), (-0.1128, 0.03275, 0.01011), (-0.1044, 0.03157, 0.01011), (-0.0963, 0.03172, 0.01011), (-0.08717, 0.03467, 0.01011), (-0.07966, 0.03849, 0.01011), (-0.07377, 0.04424, 0.01011), (-0.07097, 0.04998, 0.01011), (-0.07068, 0.05675, 0.01011), (-0.07215, 0.06073, 0.01011), (-0.07303, 0.06441, 0.01011), (-0.07303, 0.06971, 0.01011), (-0.0882, 0.07162, 0.01011), (-0.08996, 0.06971, 0.01011), (-0.08628, 0.0675, 0.01011), (-0.08363, 0.06397, 0.01011), (-0.08025, 0.05793, 0.01011), (-0.0798, 0.05263, 0.01011), (-0.08054, 0.04703, 0.01011), (-0.08349, 0.04276, 0.01011), (-0.08908, 0.03908, 0.01011), (-0.09821, 0.03584, 0.01011), (-0.106, 0.03511, 0.01011), (-0.1126, 0.03643, 0.01011), (-0.1184, 0.0407, 0.01011), (-0.1218, 0.04674, 0.01011), (-0.1219, 0.05484, 0.01011), (-0.121, 0.06014, 0.01011), (-0.1191, 0.06617, 0.01011), (-0.1137, 0.07074, 0.01011), (-0.1138, 0.06676, 0.01011), (-0.1141, 0.06382, 0.01011), (-0.1159, 0.06029, 0.01011), (-0.1175, 0.05616, 0.01011), (-0.1178, 0.05027, 0.01011), (-0.1175, 0.04483, 0.01011), (-0.1165, 0.04188, 0.01011), (-0.114, 0.04217, 0.01011), (-0.1154, 0.04659, 0.01011), (-0.1157, 0.05101, 0.01011), (-0.1153, 0.05587, 0.01011), (-0.1135, 0.05999, 0.01011), (-0.1112, 0.06367, 0.01011), (-0.107, 0.06838, 0.01011), (-0.09924, 0.0728, 0.01011), (-0.1157, 0.08178, 0.01011)], [], [(16, 15, 14, 13, 12, 11, 10, 9, 8, 7, 6, 5, 4, 3, 2, 1, 0, 52, 51, 50, 49, 48, 47, 46, 45, 44, 43, 42, 41, 40, 39, 38, 37, 36, 35, 34, 33, 32, 31, 30, 29, 28, 27, 26, 25, 24, 23, 22, 21, 20, 19, 18, 17), (69, 70, 71, 72, 73, 74, 75, 76, 77, 78, 79, 80, 81, 82, 83, 84, 85, 86, 87, 88, 89, 90, 91, 92, 93, 94, 95, 96, 97, 98, 99, 100, 101, 102, 103, 104, 105, 53, 54, 55, 56, 57, 58, 59, 60, 61, 62, 63, 64, 65, 66, 67, 68), (52, 0, 53, 105), (26, 27, 80, 79), (0, 1, 54, 53), (27, 28, 81, 80), (1, 2, 55, 54), (28, 29, 82, 81), (2, 3, 56, 55), (29, 30, 83, 82), (3, 4, 57, 56), (30, 31, 84, 83), (4, 5, 58, 57), (31, 32, 85, 84), (5, 6, 59, 58), (32, 33, 86, 85), (6, 7, 60, 59), (33, 34, 87, 86), (7, 8, 61, 60), (34, 35, 88, 87), (8, 9, 62, 61), (35, 36, 89, 88), (9, 10, 63, 62), (36, 37, 90, 89), (10, 11, 64, 63), (37, 38, 91, 90), (11, 12, 65, 64), (38, 39, 92, 91), (12, 13, 66, 65), (39, 40, 93, 92), (13, 14, 67, 66), (40, 41, 94, 93), (14, 15, 68, 67), (41, 42, 95, 94), (15, 16, 69, 68), (42, 43, 96, 95), (16, 17, 70, 69), (43, 44, 97, 96), (17, 18, 71, 70), (44, 45, 98, 97), (18, 19, 72, 71), (45, 46, 99, 98), (19, 20, 73, 72), (46, 47, 100, 99), (20, 21, 74, 73), (47, 48, 101, 100), (21, 22, 75, 74), (48, 49, 102, 101), (22, 23, 76, 75), (49, 50, 103, 102), (23, 24, 77, 76), (50, 51, 104, 103), (24, 25, 78, 77), (51, 52, 105, 104), (25, 26, 79, 78)])
_uv = me_plane_001.uv_layers.new(name='UVMap')
_uv.uv.foreach_set('vector', [0.3816, 0.5996, 0.3841, 0.5931, 0.3836, 0.582, 0.379, 0.5726, 0.3693, 0.5631, 0.357, 0.5569, 0.342, 0.552, 0.3288, 0.5518, 0.315, 0.5537, 0.3051, 0.5573, 0.2974, 0.5639, 0.2906, 0.5723, 0.2874, 0.5803, 0.2865, 0.5895, 0.2853, 0.5991, 0.2812, 0.6052, 0.2749, 0.6076, 0.3102, 0.6342, 0.3372, 0.6194, 0.3244, 0.6122, 0.3176, 0.6044, 0.3138, 0.5984, 0.3109, 0.5916, 0.3102, 0.5837, 0.3106, 0.5764, 0.3131, 0.5692, 0.3089, 0.5687, 0.3073, 0.5735, 0.3068, 0.5825, 0.3073, 0.5921, 0.3099, 0.5989, 0.3128, 0.6047, 0.3133, 0.6095, 0.3135, 0.616, 0.3046, 0.6086, 0.3015, 0.5987, 0.3, 0.59, 0.3003, 0.5767, 0.3058, 0.5668, 0.3152, 0.5598, 0.3261, 0.5576, 0.3389, 0.5588, 0.3539, 0.5641, 0.363, 0.5702, 0.3679, 0.5772, 0.3691, 0.5863, 0.3684, 0.595, 0.3628, 0.6049, 0.3585, 0.6107, 0.3524, 0.6144, 0.3553, 0.6175, 0.3802, 0.6144, 0.3802, 0.6057, 0.3816, 0.5996, 0.3802, 0.6057, 0.3802, 0.6144, 0.3553, 0.6175, 0.3524, 0.6144, 0.3585, 0.6107, 0.3628, 0.6049, 0.3684, 0.595, 0.3691, 0.5863, 0.3679, 0.5772, 0.363, 0.5702, 0.3539, 0.5641, 0.3389, 0.5588, 0.3261, 0.5576, 0.3152, 0.5598, 0.3058, 0.5668, 0.3003, 0.5767, 0.3, 0.59, 0.3015, 0.5987, 0.3046, 0.6086, 0.3135, 0.616, 0.3133, 0.6095, 0.3128, 0.6047, 0.3099, 0.5989, 0.3073, 0.5921, 0.3068, 0.5825, 0.3073, 0.5735, 0.3089, 0.5687, 0.3131, 0.5692, 0.3106, 0.5764, 0.3102, 0.5837, 0.3109, 0.5916, 0.3138, 0.5984, 0.3176, 0.6044, 0.3244, 0.6122, 0.3372, 0.6194, 0.3102, 0.6342, 0.2749, 0.6076, 0.2812, 0.6052, 0.2853, 0.5991, 0.2865, 0.5895, 0.2874, 0.5803, 0.2906, 0.5723, 0.2974, 0.5639, 0.3051, 0.5573, 0.315, 0.5537, 0.3288, 0.5518, 0.342, 0.552, 0.357, 0.5569, 0.3693, 0.5631, 0.379, 0.5726, 0.3836, 0.582, 0.3841, 0.5931, 0.3102, 0.6342, 0.2749, 0.6076, 0.2749, 0.6076, 0.3102, 0.6342, 0.363, 0.5702, 0.3539, 0.5641, 0.3539, 0.5641, 0.363, 0.5702, 0.2749, 0.6076, 0.2812, 0.6052, 0.2812, 0.6052, 0.2749, 0.6076, 0.3539, 0.5641, 0.3389, 0.5588, 0.3389, 0.5588, 0.3539, 0.5641, 0.2812, 0.6052, 0.2853, 0.5991, 0.2853, 0.5991, 0.2812, 0.6052, 0.3389, 0.5588, 0.3261, 0.5576, 0.3261, 0.5576, 0.3389, 0.5588, 0.2853, 0.5991, 0.2865, 0.5895, 0.2865, 0.5895, 0.2853, 0.5991, 0.3261, 0.5576, 0.3152, 0.5598, 0.3152, 0.5598, 0.3261, 0.5576, 0.2865, 0.5895, 0.2874, 0.5803, 0.2874, 0.5803, 0.2865, 0.5895, 0.3152, 0.5598, 0.3058, 0.5668, 0.3058, 0.5668, 0.3152, 0.5598, 0.2874, 0.5803, 0.2906, 0.5723, 0.2906, 0.5723, 0.2874, 0.5803, 0.3058, 0.5668, 0.3003, 0.5767, 0.3003, 0.5767, 0.3058, 0.5668, 0.2906, 0.5723, 0.2974, 0.5639, 0.2974, 0.5639, 0.2906, 0.5723, 0.3003, 0.5767, 0.3, 0.59, 0.3, 0.59, 0.3003, 0.5767, 0.2974, 0.5639, 0.3051, 0.5573, 0.3051, 0.5573, 0.2974, 0.5639, 0.3, 0.59, 0.3015, 0.5987, 0.3015, 0.5987, 0.3, 0.59, 0.3051, 0.5573, 0.315, 0.5537, 0.315, 0.5537, 0.3051, 0.5573, 0.3015, 0.5987, 0.3046, 0.6086, 0.3046, 0.6086, 0.3015, 0.5987, 0.315, 0.5537, 0.3288, 0.5518, 0.3288, 0.5518, 0.315, 0.5537, 0.3046, 0.6086, 0.3135, 0.616, 0.3135, 0.616, 0.3046, 0.6086, 0.3288, 0.5518, 0.342, 0.552, 0.342, 0.552, 0.3288, 0.5518, 0.3135, 0.616, 0.3133, 0.6095, 0.3133, 0.6095, 0.3135, 0.616, 0.342, 0.552, 0.357, 0.5569, 0.357, 0.5569, 0.342, 0.552, 0.3133, 0.6095, 0.3128, 0.6047, 0.3128, 0.6047, 0.3133, 0.6095, 0.357, 0.5569, 0.3693, 0.5631, 0.3693, 0.5631, 0.357, 0.5569, 0.3128, 0.6047, 0.3099, 0.5989, 0.3099, 0.5989, 0.3128, 0.6047, 0.3693, 0.5631, 0.379, 0.5726, 0.379, 0.5726, 0.3693, 0.5631, 0.3099, 0.5989, 0.3073, 0.5921, 0.3073, 0.5921, 0.3099, 0.5989, 0.379, 0.5726, 0.3836, 0.582, 0.3836, 0.582, 0.379, 0.5726, 0.3073, 0.5921, 0.3068, 0.5825, 0.3068, 0.5825, 0.3073, 0.5921, 0.3836, 0.582, 0.3841, 0.5931, 0.3841, 0.5931, 0.3836, 0.582, 0.3068, 0.5825, 0.3073, 0.5735, 0.3073, 0.5735, 0.3068, 0.5825, 0.3841, 0.5931, 0.3816, 0.5996, 0.3816, 0.5996, 0.3841, 0.5931, 0.3073, 0.5735, 0.3089, 0.5687, 0.3089, 0.5687, 0.3073, 0.5735, 0.3816, 0.5996, 0.3802, 0.6057, 0.3802, 0.6057, 0.3816, 0.5996, 0.3089, 0.5687, 0.3131, 0.5692, 0.3131, 0.5692, 0.3089, 0.5687, 0.3802, 0.6057, 0.3802, 0.6144, 0.3802, 0.6144, 0.3802, 0.6057, 0.3131, 0.5692, 0.3106, 0.5764, 0.3106, 0.5764, 0.3131, 0.5692, 0.3802, 0.6144, 0.3553, 0.6175, 0.3553, 0.6175, 0.3802, 0.6144, 0.3106, 0.5764, 0.3102, 0.5837, 0.3102, 0.5837, 0.3106, 0.5764, 0.3553, 0.6175, 0.3524, 0.6144, 0.3524, 0.6144, 0.3553, 0.6175, 0.3102, 0.5837, 0.3109, 0.5916, 0.3109, 0.5916, 0.3102, 0.5837, 0.3524, 0.6144, 0.3585, 0.6107, 0.3585, 0.6107, 0.3524, 0.6144, 0.3109, 0.5916, 0.3138, 0.5984, 0.3138, 0.5984, 0.3109, 0.5916, 0.3585, 0.6107, 0.3628, 0.6049, 0.3628, 0.6049, 0.3585, 0.6107, 0.3138, 0.5984, 0.3176, 0.6044, 0.3176, 0.6044, 0.3138, 0.5984, 0.3628, 0.6049, 0.3684, 0.595, 0.3684, 0.595, 0.3628, 0.6049, 0.3176, 0.6044, 0.3244, 0.6122, 0.3244, 0.6122, 0.3176, 0.6044, 0.3684, 0.595, 0.3691, 0.5863, 0.3691, 0.5863, 0.3684, 0.595, 0.3244, 0.6122, 0.3372, 0.6194, 0.3372, 0.6194, 0.3244, 0.6122, 0.3691, 0.5863, 0.3679, 0.5772, 0.3679, 0.5772, 0.3691, 0.5863, 0.3372, 0.6194, 0.3102, 0.6342, 0.3102, 0.6342, 0.3372, 0.6194, 0.3679, 0.5772, 0.363, 0.5702, 0.363, 0.5702, 0.3679, 0.5772])
me_plane_001.materials.append(mat_gold)
me_plane_001.update()
me_plane_002 = bpy.data.meshes.new('Plane.002')
me_plane_002.from_pydata([(-0.1068, 0.153, 0.006003), (-0.1025, 0.1543, 0.006003), (-0.1004, 0.1517, 0.006003), (-0.09744, 0.15, 0.006003), (-0.09744, 0.15, 0.0), (-0.1004, 0.1517, 0.0), (-0.1025, 0.1543, 0.0), (-0.1068, 0.153, 0.0), (-0.1093, 0.15, 0.0), (-0.1125, 0.149, 0.0), (-0.1167, 0.1456, 0.0), (-0.1201, 0.1418, 0.0), (-0.1233, 0.1398, 0.0), (-0.1273, 0.1398, 0.0), (-0.1309, 0.1409, 0.0), (-0.1337, 0.1424, 0.0), (-0.139, 0.1418, 0.0), (-0.1367, 0.1392, 0.0), (-0.1337, 0.1365, 0.0), (-0.1307, 0.1339, 0.0), (-0.1231, 0.1335, 0.0), (-0.1231, 0.1295, 0.0), (-0.1203, 0.1269, 0.0), (-0.115, 0.1242, 0.0), (-0.11, 0.1208, 0.0), (-0.09426, 0.122, 0.0), (-0.08981, 0.1269, 0.0), (-0.0968, 0.1256, 0.0), (-0.1085, 0.1314, 0.0), (-0.1104, 0.1339, 0.0), (-0.1091, 0.1384, 0.0), (-0.1061, 0.1407, 0.0), (-0.101, 0.1407, 0.0), (-0.09808, 0.1413, 0.0), (-0.09617, 0.1443, 0.0), (-0.1093, 0.15, 0.006003), (-0.1125, 0.149, 0.006003), (-0.1167, 0.1456, 0.006003), (-0.1201, 0.1418, 0.006003), (-0.1233, 0.1398, 0.006003), (-0.1273, 0.1398, 0.006003), (-0.1309, 0.1409, 0.006003), (-0.1337, 0.1424, 0.006003), (-0.139, 0.1418, 0.006003), (-0.1367, 0.1392, 0.006003), (-0.1337, 0.1365, 0.006003), (-0.1307, 0.1339, 0.006003), (-0.1231, 0.1335, 0.006003), (-0.1231, 0.1295, 0.006003), (-0.1203, 0.1269, 0.006003), (-0.115, 0.1242, 0.006003), (-0.11, 0.1208, 0.006003), (-0.09426, 0.122, 0.006003), (-0.08981, 0.1269, 0.006003), (-0.0968, 0.1256, 0.006003), (-0.1085, 0.1314, 0.006003), (-0.1104, 0.1339, 0.006003), (-0.1091, 0.1384, 0.006003), (-0.1061, 0.1407, 0.006003), (-0.101, 0.1407, 0.006003), (-0.09808, 0.1413, 0.006003), (-0.09617, 0.1443, 0.006003)], [], [(54, 55, 56, 57, 58, 59, 60, 61, 3, 2, 1, 0, 35, 36, 37, 38, 39, 40, 41, 42, 43, 44, 45, 46, 47, 48, 49, 50, 51, 52, 53), (22, 23, 50, 49), (27, 26, 25, 24, 23, 22, 21, 20, 19, 18, 17, 16, 15, 14, 13, 12, 11, 10, 9, 8, 7, 6, 5, 4, 34, 33, 32, 31, 30, 29, 28), (9, 10, 37, 36), (23, 24, 51, 50), (10, 11, 38, 37), (24, 25, 52, 51), (11, 12, 39, 38), (25, 26, 53, 52), (12, 13, 40, 39), (26, 27, 54, 53), (13, 14, 41, 40), (27, 28, 55, 54), (14, 15, 42, 41), (28, 29, 56, 55), (15, 16, 43, 42), (29, 30, 57, 56), (16, 17, 44, 43), (30, 31, 58, 57), (17, 18, 45, 44), (4, 5, 2, 3), (31, 32, 59, 58), (18, 19, 46, 45), (5, 6, 1, 2), (32, 33, 60, 59), (19, 20, 47, 46), (6, 7, 0, 1), (33, 34, 61, 60), (20, 21, 48, 47), (7, 8, 35, 0), (34, 4, 3, 61), (21, 22, 49, 48), (8, 9, 36, 35)])
_uv = me_plane_002.uv_layers.new(name='UVMap')
_uv.uv.foreach_set('vector', [0.3412, 0.7061, 0.3221, 0.7155, 0.3189, 0.7197, 0.321, 0.727, 0.3259, 0.7308, 0.3342, 0.7308, 0.3391, 0.7318, 0.3422, 0.7367, 0.3402, 0.7461, 0.3353, 0.7489, 0.3318, 0.7531, 0.3249, 0.751, 0.3207, 0.7461, 0.3155, 0.7444, 0.3085, 0.7388, 0.3029, 0.7325, 0.2977, 0.7294, 0.2911, 0.7294, 0.2852, 0.7311, 0.2807, 0.7336, 0.272, 0.7325, 0.2758, 0.7284, 0.2807, 0.7238, 0.2856, 0.7197, 0.2981, 0.719, 0.2981, 0.7124, 0.3026, 0.7082, 0.3113, 0.7037, 0.3196, 0.6981, 0.3454, 0.7002, 0.3527, 0.7082, 0.3026, 0.7082, 0.3113, 0.7037, 0.3113, 0.7037, 0.3026, 0.7082, 0.3412, 0.7061, 0.3527, 0.7082, 0.3454, 0.7002, 0.3196, 0.6981, 0.3113, 0.7037, 0.3026, 0.7082, 0.2981, 0.7124, 0.2981, 0.719, 0.2856, 0.7197, 0.2807, 0.7238, 0.2758, 0.7284, 0.272, 0.7325, 0.2807, 0.7336, 0.2852, 0.7311, 0.2911, 0.7294, 0.2977, 0.7294, 0.3029, 0.7325, 0.3085, 0.7388, 0.3155, 0.7444, 0.3207, 0.7461, 0.3249, 0.751, 0.3318, 0.7531, 0.3353, 0.7489, 0.3402, 0.7461, 0.3422, 0.7367, 0.3391, 0.7318, 0.3342, 0.7308, 0.3259, 0.7308, 0.321, 0.727, 0.3189, 0.7197, 0.3221, 0.7155, 0.3155, 0.7444, 0.3085, 0.7388, 0.3085, 0.7388, 0.3155, 0.7444, 0.3113, 0.7037, 0.3196, 0.6981, 0.3196, 0.6981, 0.3113, 0.7037, 0.3085, 0.7388, 0.3029, 0.7325, 0.3029, 0.7325, 0.3085, 0.7388, 0.3196, 0.6981, 0.3454, 0.7002, 0.3454, 0.7002, 0.3196, 0.6981, 0.3029, 0.7325, 0.2977, 0.7294, 0.2977, 0.7294, 0.3029, 0.7325, 0.3454, 0.7002, 0.3527, 0.7082, 0.3527, 0.7082, 0.3454, 0.7002, 0.2977, 0.7294, 0.2911, 0.7294, 0.2911, 0.7294, 0.2977, 0.7294, 0.3527, 0.7082, 0.3412, 0.7061, 0.3412, 0.7061, 0.3527, 0.7082, 0.2911, 0.7294, 0.2852, 0.7311, 0.2852, 0.7311, 0.2911, 0.7294, 0.3412, 0.7061, 0.3221, 0.7155, 0.3221, 0.7155, 0.3412, 0.7061, 0.2852, 0.7311, 0.2807, 0.7336, 0.2807, 0.7336, 0.2852, 0.7311, 0.3221, 0.7155, 0.3189, 0.7197, 0.3189, 0.7197, 0.3221, 0.7155, 0.2807, 0.7336, 0.272, 0.7325, 0.272, 0.7325, 0.2807, 0.7336, 0.3189, 0.7197, 0.321, 0.727, 0.321, 0.727, 0.3189, 0.7197, 0.272, 0.7325, 0.2758, 0.7284, 0.2758, 0.7284, 0.272, 0.7325, 0.321, 0.727, 0.3259, 0.7308, 0.3259, 0.7308, 0.321, 0.727, 0.2758, 0.7284, 0.2807, 0.7238, 0.2807, 0.7238, 0.2758, 0.7284, 0.3402, 0.7461, 0.3353, 0.7489, 0.3353, 0.7489, 0.3402, 0.7461, 0.3259, 0.7308, 0.3342, 0.7308, 0.3342, 0.7308, 0.3259, 0.7308, 0.2807, 0.7238, 0.2856, 0.7197, 0.2856, 0.7197, 0.2807, 0.7238, 0.3353, 0.7489, 0.3318, 0.7531, 0.3318, 0.7531, 0.3353, 0.7489, 0.3342, 0.7308, 0.3391, 0.7318, 0.3391, 0.7318, 0.3342, 0.7308, 0.2856, 0.7197, 0.2981, 0.719, 0.2981, 0.719, 0.2856, 0.7197, 0.3318, 0.7531, 0.3249, 0.751, 0.3249, 0.751, 0.3318, 0.7531, 0.3391, 0.7318, 0.3422, 0.7367, 0.3422, 0.7367, 0.3391, 0.7318, 0.2981, 0.719, 0.2981, 0.7124, 0.2981, 0.7124, 0.2981, 0.719, 0.3249, 0.751, 0.3207, 0.7461, 0.3207, 0.7461, 0.3249, 0.751, 0.3422, 0.7367, 0.3402, 0.7461, 0.3402, 0.7461, 0.3422, 0.7367, 0.2981, 0.7124, 0.3026, 0.7082, 0.3026, 0.7082, 0.2981, 0.7124, 0.3207, 0.7461, 0.3155, 0.7444, 0.3155, 0.7444, 0.3207, 0.7461])
me_plane_002.materials.append(mat_gold)
me_plane_002.update()
me_plane_003 = bpy.data.meshes.new('Plane.003')
me_plane_003.from_pydata([(-0.3048, -0.3048, 0.0), (0.3048, -0.3048, 0.0), (-0.3048, 0.3048, 0.0), (0.3048, 0.3048, 0.0)], [], [(0, 1, 3, 2)])
_uv = me_plane_003.uv_layers.new(name='UVMap')
_uv.uv.foreach_set('vector', [0.0, 0.0, 1.0, 0.0, 1.0, 1.0, 0.0, 1.0])
me_plane_003.update()
me_plane_004 = bpy.data.meshes.new('Plane.004')
me_plane_004.from_pydata([(-0.3048, -0.3048, 0.0), (0.3048, -0.3048, 0.0), (-0.3048, 0.3048, 0.0), (0.3048, 0.3048, 0.0)], [], [(0, 1, 3, 2)])
_uv = me_plane_004.uv_layers.new(name='UVMap')
_uv.uv.foreach_set('vector', [0.0, 0.0, 1.0, 0.0, 1.0, 1.0, 0.0, 1.0])
me_plane_004.update()

# ---- objects
ob_barrel = bpy.data.objects.new('Barrel', me_cylinder_008)
ob_blunderbuss_reference_image = bpy.data.objects.new('Blunderbuss reference image', me_blunderbuss_reference_image)
ob_stock = bpy.data.objects.new('Stock', me_plane)
ob_trigger = bpy.data.objects.new('Trigger', me_plane_001)
ob_plane = bpy.data.objects.new('Plane', me_plane_002)
ob_plane_001 = bpy.data.objects.new('Plane.001', me_plane_003)
ob_plane_002 = bpy.data.objects.new('Plane.002', me_plane_004)

# ---- transforms, parenting, visibility, modifiers, constraints
ob_barrel.location = (0.1512, -4.749e-08, 0.1129)
ob_barrel.rotation_euler = (0.0, 1.571, 0.0)
ob_barrel.scale = (0.05, 0.05, 0.75)
ob_blunderbuss_reference_image.location = (0.0, -0.03318, 0.0)
ob_blunderbuss_reference_image.rotation_euler = (1.571, 0.0, 0.0)
ob_blunderbuss_reference_image.scale = (0.3462, 0.3462, 0.3462)
ob_stock.location = (0.0, 0.01583, 0.0)
ob_stock.rotation_euler = (1.571, 0.0, 0.0)
ob_stock.scale = (2.219, 1.0, 2.04)
_m = ob_stock.modifiers.new('Mirror', 'MIRROR')
_m.use_axis = (False, False, True)
_m.mirror_object = ob_plane_001
_m = ob_stock.modifiers.new('Auto Smooth', 'NODES')
_m.node_group = ng_auto_smooth
_gi = [s.identifier for s in ng_auto_smooth.interface.items_tree if s.item_type == 'SOCKET' and s.in_out == 'INPUT']
_m[_gi[1]] = 0.5236  # Angle
ob_trigger.location = (0.0, 0.004885, 0.0)
ob_trigger.rotation_euler = (1.571, 0.0, 0.0)
ob_plane.location = (0.0, -0.005496, 0.0)
ob_plane.rotation_euler = (1.571, 0.0, 0.0)
ob_plane_001.location = (0.0, 0.0, 0.0)
ob_plane_001.rotation_euler = (1.571, 0.0, 0.0)
ob_plane_002.location = (0.0, 0.006108, 0.0)
ob_plane_002.rotation_euler = (1.571, 0.0, 0.0)

# ---- collection membership
col_collection.objects.link(ob_barrel)
col_collection.objects.link(ob_blunderbuss_reference_image)
col_collection.objects.link(ob_stock)
col_collection.objects.link(ob_trigger)
col_collection.objects.link(ob_plane)
col_collection.objects.link(ob_plane_001)
col_collection.objects.link(ob_plane_002)

# ---- scene / render settings (as saved in the file)
scene.frame_start = 1; scene.frame_end = 250; scene.frame_set(0)
scene.render.engine = 'BLENDER_EEVEE_NEXT'
scene.cycles.sampling_pattern = 'TABULATED_SOBOL'
scene.cycles.use_light_tree = False
scene.eevee.gtao_quality = 0.0
scene.eevee.gtao_distance = 0.5
scene.eevee.fast_gi_quality = 0.0
scene.view_settings.view_transform = 'Filmic'
scene.view_settings.exposure = -0.4301
scene.view_settings.gamma = 1.081
bpy.context.view_layer.update()

# ---- added for rendering (the .blend has no active camera and no usable light): camera, sun
cam_auto = bpy.data.cameras.new('AutoCamera')
cam_auto.lens = 50.0
cam_auto.sensor_width = 36.0
cam_auto.clip_end = 1000.0
ob_auto_camera = bpy.data.objects.new('AutoCamera', cam_auto)
scene.collection.objects.link(ob_auto_camera)
ob_auto_camera.location = (1.11449, -1.34582, 0.891591)
ob_auto_camera.rotation_euler = (1.09748, -7.21219e-08, 0.694738)
scene.camera = ob_auto_camera
light_auto_sun = bpy.data.lights.new('AutoSun', 'SUN')
light_auto_sun.energy = 3.0
light_auto_sun.angle = 0.0523599
ob_auto_sun = bpy.data.objects.new('AutoSun', light_auto_sun)
scene.collection.objects.link(ob_auto_sun)
ob_auto_sun.rotation_euler = (0.872665, 0.174533, 0.523599)
bpy.context.view_layer.update()
